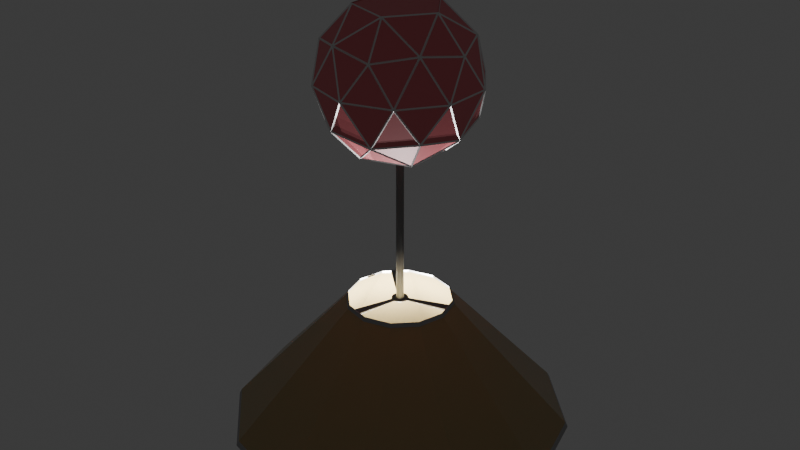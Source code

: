 # Source: lampv3.blend  (saved by Blender 4.0.36; exported with 4.5.12 LTS)
import bpy
from mathutils import Matrix  # noqa: F401  (used for matrix-valued properties, if any)

bpy.ops.wm.read_factory_settings(use_empty=True)
scene = bpy.context.scene
scene.name = 'Scene'

# ---- collections
col_collection = bpy.data.collections.new('Collection'); scene.collection.children.link(col_collection)

# ---- materials (node trees are filled in below, after node groups)
mat_material_004 = bpy.data.materials.new('Material.004')
mat_material_004.use_transparent_shadow = False
mat_material_005 = bpy.data.materials.new('Material.005')
mat_material_005.use_transparent_shadow = False
mat_material_003 = bpy.data.materials.new('Material.003')
mat_material_003.use_transparent_shadow = False
mat_material_001 = bpy.data.materials.new('Material.001')
mat_material_001.use_transparent_shadow = False
mat_material_002 = bpy.data.materials.new('Material.002')
mat_material_002.use_transparent_shadow = False

# ---- material node trees
mat_material_004.use_nodes = True; mat_material_004.node_tree.nodes.clear()
_N = mat_material_004.node_tree.nodes; _L = mat_material_004.node_tree.links
n0 = _N.new('ShaderNodeBsdfPrincipled'); n0.name = 'Principled BSDF'; n0.location = (10, 300)
n0.inputs[0].default_value = (0.8005, 0.1897, 0.2162, 1.0)
n0.inputs[3].default_value = 1.45
n1 = _N.new('ShaderNodeOutputMaterial'); n1.name = 'Material Output'; n1.location = (300, 300)
_L.new(n0.outputs[0], n1.inputs[0])
n1.is_active_output = True
mat_material_005.use_nodes = True; mat_material_005.node_tree.nodes.clear()
_N = mat_material_005.node_tree.nodes; _L = mat_material_005.node_tree.links
n0 = _N.new('ShaderNodeBsdfPrincipled'); n0.name = 'Principled BSDF'; n0.location = (10, 300)
n0.inputs[1].default_value = 1.0
n0.inputs[3].default_value = 1.45
n1 = _N.new('ShaderNodeOutputMaterial'); n1.name = 'Material Output'; n1.location = (300, 300)
_L.new(n0.outputs[0], n1.inputs[0])
n1.is_active_output = True
mat_material_003.use_nodes = True; mat_material_003.node_tree.nodes.clear()
_N = mat_material_003.node_tree.nodes; _L = mat_material_003.node_tree.links
n0 = _N.new('ShaderNodeBsdfPrincipled'); n0.name = 'Principled BSDF'; n0.location = (10, 300)
n0.inputs[0].default_value = (0.2423, 0.2462, 0.2384, 1.0)
n0.inputs[1].default_value = 1.0
n0.inputs[3].default_value = 1.45
n1 = _N.new('ShaderNodeOutputMaterial'); n1.name = 'Material Output'; n1.location = (300, 300)
_L.new(n0.outputs[0], n1.inputs[0])
n1.is_active_output = True
mat_material_001.use_nodes = True; mat_material_001.node_tree.nodes.clear()
_N = mat_material_001.node_tree.nodes; _L = mat_material_001.node_tree.links
n0 = _N.new('ShaderNodeBsdfPrincipled'); n0.name = 'Principled BSDF'; n0.location = (10, 300)
n0.inputs[0].default_value = (0.3919, 0.3047, 0.1438, 1.0)
n0.inputs[2].default_value = 0.2368
n0.inputs[3].default_value = 1.45
n1 = _N.new('ShaderNodeOutputMaterial'); n1.name = 'Material Output'; n1.location = (300, 300)
_L.new(n0.outputs[0], n1.inputs[0])
n1.is_active_output = True
mat_material_002.use_nodes = True; mat_material_002.node_tree.nodes.clear()
_N = mat_material_002.node_tree.nodes; _L = mat_material_002.node_tree.links
n0 = _N.new('ShaderNodeBsdfPrincipled'); n0.name = 'Principled BSDF'; n0.location = (10, 300)
n0.inputs[0].default_value = (0.4147, 0.4147, 0.4147, 1.0)
n0.inputs[1].default_value = 1.0
n0.inputs[3].default_value = 1.45
n1 = _N.new('ShaderNodeOutputMaterial'); n1.name = 'Material Output'; n1.location = (300, 300)
_L.new(n0.outputs[0], n1.inputs[0])
n1.is_active_output = True

# ---- world
world_world = bpy.data.worlds.new('World'); scene.world = world_world
world_world.use_nodes = True; world_world.node_tree.nodes.clear()
_N = world_world.node_tree.nodes; _L = world_world.node_tree.links
n0 = _N.new('ShaderNodeOutputWorld'); n0.name = 'World Output'; n0.location = (300, 300)
n1 = _N.new('ShaderNodeBackground'); n1.name = 'Background'; n1.location = (10, 300)
n1.inputs[0].default_value = (0.05088, 0.05088, 0.05088, 1.0)
_L.new(n1.outputs[0], n0.inputs[0])
n0.is_active_output = True
world_world.color = (0.05088, 0.05088, 0.05088)
world_world.use_sun_shadow = False
world_world.sun_shadow_jitter_overblur = 0.0

# ---- lights
light_point = bpy.data.lights.new('Point', 'POINT')
light_point.transmission_factor = 0.0
light_point.use_soft_falloff = False
light_point.shadow_maximum_resolution = 0.006
light_point.use_absolute_resolution = True
light_point_001 = bpy.data.lights.new('Point.001', 'POINT')
light_point_001.transmission_factor = 0.0
light_point_001.use_soft_falloff = False
light_point_001.shadow_maximum_resolution = 0.006
light_point_001.use_absolute_resolution = True
light_point_002 = bpy.data.lights.new('Point.002', 'POINT')
light_point_002.transmission_factor = 0.0
light_point_002.use_soft_falloff = False
light_point_002.shadow_maximum_resolution = 0.006
light_point_002.use_absolute_resolution = True

# ---- meshes
me_icosphere = bpy.data.meshes.new('Icosphere')
me_icosphere.from_pydata([(0.0, 0.0, -0.1701), (0.1447, -0.1051, -0.08944), (-0.05528, -0.1701, -0.08944), (-0.1789, 0.0, -0.08944), (-0.05528, 0.1701, -0.08944), (0.1447, 0.1051, -0.08944), (0.05528, -0.1701, 0.08944), (-0.1447, -0.1051, 0.08944), (-0.1447, 0.1051, 0.08944), (0.05528, 0.1701, 0.08944), (0.1789, 0.0, 0.08944), (0.0, 0.0, 0.1701), (-0.03249, -0.1, -0.1701), (0.08506, -0.0618, -0.1701), (0.05257, -0.1618, -0.1051), (0.1701, 0.0, -0.1051), (0.08506, 0.0618, -0.1701), (-0.1051, 0.0, -0.1701), (-0.1376, -0.1, -0.1051), (-0.03249, 0.1, -0.1701), (-0.1376, 0.1, -0.1051), (0.05257, 0.1618, -0.1051), (0.1902, -0.0618, 0.0), (0.1902, 0.0618, 0.0), (0.0, -0.2, 0.0), (0.1176, -0.1618, 0.0), (-0.1902, -0.0618, 0.0), (-0.1176, -0.1618, 0.0), (-0.1176, 0.1618, 0.0), (-0.1902, 0.0618, 0.0), (0.1176, 0.1618, 0.0), (0.0, 0.2, 0.0), (0.1376, -0.1, 0.1051), (-0.05257, -0.1618, 0.1051), (-0.1701, 0.0, 0.1051), (-0.05257, 0.1618, 0.1051), (0.1376, 0.1, 0.1051), (0.03249, -0.1, 0.1701), (0.1051, 0.0, 0.1701), (-0.08506, -0.0618, 0.1701), (-0.08506, 0.0618, 0.1701), (0.03249, 0.1, 0.1701)], [], [(0, 13, 12), (1, 13, 15), (0, 12, 17), (0, 17, 19), (0, 19, 16), (1, 15, 22), (2, 14, 24), (3, 18, 26), (4, 20, 28), (5, 21, 30), (1, 22, 25), (2, 24, 27), (3, 26, 29), (4, 28, 31), (5, 30, 23), (6, 32, 37), (7, 33, 39), (8, 34, 40), (9, 35, 41), (10, 36, 38), (38, 41, 11), (38, 36, 41), (36, 9, 41), (41, 40, 11), (41, 35, 40), (35, 8, 40), (40, 39, 11), (40, 34, 39), (34, 7, 39), (39, 37, 11), (39, 33, 37), (33, 6, 37), (37, 38, 11), (37, 32, 38), (32, 10, 38), (23, 36, 10), (23, 30, 36), (30, 9, 36), (31, 35, 9), (31, 28, 35), (28, 8, 35), (29, 34, 8), (29, 26, 34), (26, 7, 34), (27, 33, 7), (27, 24, 33), (24, 6, 33), (25, 32, 6), (25, 22, 32), (22, 10, 32), (30, 31, 9), (30, 21, 31), (21, 4, 31), (28, 29, 8), (28, 20, 29), (20, 3, 29), (26, 27, 7), (26, 18, 27), (18, 2, 27), (24, 25, 6), (24, 14, 25), (14, 1, 25), (22, 23, 10), (22, 15, 23), (15, 5, 23), (16, 21, 5), (16, 19, 21), (19, 4, 21), (19, 20, 4), (19, 17, 20), (17, 3, 20), (17, 18, 3), (17, 12, 18), (12, 2, 18), (15, 16, 5), (15, 13, 16), (13, 0, 16), (12, 14, 2), (12, 13, 14), (13, 1, 14)])
_uv = me_icosphere.uv_layers.new(name='UVMap')
_uv.uv.foreach_set('vector', [0.1818, 0.0, 0.2273, 0.07873, 0.1364, 0.07873, 0.2727, 0.1575, 0.3182, 0.07873, 0.3636, 0.1575, 0.9091, 0.0, 0.9545, 0.07873, 0.8636, 0.07873, 0.7273, 0.0, 0.7727, 0.07873, 0.6818, 0.07873, 0.5455, 0.0, 0.5909, 0.07873, 0.5, 0.07873, 0.2727, 0.1575, 0.3636, 0.1575, 0.3182, 0.2362, 0.09091, 0.1575, 0.1818, 0.1575, 0.1364, 0.2362, 0.8182, 0.1575, 0.9091, 0.1575, 0.8636, 0.2362, 0.6364, 0.1575, 0.7273, 0.1575, 0.6818, 0.2362, 0.4545, 0.1575, 0.5455, 0.1575, 0.5, 0.2362, 0.2727, 0.1575, 0.3182, 0.2362, 0.2273, 0.2362, 0.09091, 0.1575, 0.1364, 0.2362, 0.04546, 0.2362, 0.8182, 0.1575, 0.8636, 0.2362, 0.7727, 0.2362, 0.6364, 0.1575, 0.6818, 0.2362, 0.5909, 0.2362, 0.4545, 0.1575, 0.5, 0.2362, 0.4091, 0.2362, 0.1818, 0.3149, 0.2727, 0.3149, 0.2273, 0.3937, 0.0, 0.3149, 0.09091, 0.3149, 0.04546, 0.3937, 0.7273, 0.3149, 0.8182, 0.3149, 0.7727, 0.3937, 0.5455, 0.3149, 0.6364, 0.3149, 0.5909, 0.3937, 0.3636, 0.3149, 0.4545, 0.3149, 0.4091, 0.3937, 0.4091, 0.3937, 0.5, 0.3937, 0.4545, 0.4724, 0.4091, 0.3937, 0.4545, 0.3149, 0.5, 0.3937, 0.4545, 0.3149, 0.5455, 0.3149, 0.5, 0.3937, 0.5909, 0.3937, 0.6818, 0.3937, 0.6364, 0.4724, 0.5909, 0.3937, 0.6364, 0.3149, 0.6818, 0.3937, 0.6364, 0.3149, 0.7273, 0.3149, 0.6818, 0.3937, 0.7727, 0.3937, 0.8636, 0.3937, 0.8182, 0.4724, 0.7727, 0.3937, 0.8182, 0.3149, 0.8636, 0.3937, 0.8182, 0.3149, 0.9091, 0.3149, 0.8636, 0.3937, 0.04546, 0.3937, 0.1364, 0.3937, 0.09091, 0.4724, 0.04546, 0.3937, 0.09091, 0.3149, 0.1364, 0.3937, 0.09091, 0.3149, 0.1818, 0.3149, 0.1364, 0.3937, 0.2273, 0.3937, 0.3182, 0.3937, 0.2727, 0.4724, 0.2273, 0.3937, 0.2727, 0.3149, 0.3182, 0.3937, 0.2727, 0.3149, 0.3636, 0.3149, 0.3182, 0.3937, 0.4091, 0.2362, 0.4545, 0.3149, 0.3636, 0.3149, 0.4091, 0.2362, 0.5, 0.2362, 0.4545, 0.3149, 0.5, 0.2362, 0.5455, 0.3149, 0.4545, 0.3149, 0.5909, 0.2362, 0.6364, 0.3149, 0.5455, 0.3149, 0.5909, 0.2362, 0.6818, 0.2362, 0.6364, 0.3149, 0.6818, 0.2362, 0.7273, 0.3149, 0.6364, 0.3149, 0.7727, 0.2362, 0.8182, 0.3149, 0.7273, 0.3149, 0.7727, 0.2362, 0.8636, 0.2362, 0.8182, 0.3149, 0.8636, 0.2362, 0.9091, 0.3149, 0.8182, 0.3149, 0.04546, 0.2362, 0.09091, 0.3149, 0.0, 0.3149, 0.04546, 0.2362, 0.1364, 0.2362, 0.09091, 0.3149, 0.1364, 0.2362, 0.1818, 0.3149, 0.09091, 0.3149, 0.2273, 0.2362, 0.2727, 0.3149, 0.1818, 0.3149, 0.2273, 0.2362, 0.3182, 0.2362, 0.2727, 0.3149, 0.3182, 0.2362, 0.3636, 0.3149, 0.2727, 0.3149, 0.5, 0.2362, 0.5909, 0.2362, 0.5455, 0.3149, 0.5, 0.2362, 0.5455, 0.1575, 0.5909, 0.2362, 0.5455, 0.1575, 0.6364, 0.1575, 0.5909, 0.2362, 0.6818, 0.2362, 0.7727, 0.2362, 0.7273, 0.3149, 0.6818, 0.2362, 0.7273, 0.1575, 0.7727, 0.2362, 0.7273, 0.1575, 0.8182, 0.1575, 0.7727, 0.2362, 0.8636, 0.2362, 0.9545, 0.2362, 0.9091, 0.3149, 0.8636, 0.2362, 0.9091, 0.1575, 0.9545, 0.2362, 0.9091, 0.1575, 1.0, 0.1575, 0.9545, 0.2362, 0.1364, 0.2362, 0.2273, 0.2362, 0.1818, 0.3149, 0.1364, 0.2362, 0.1818, 0.1575, 0.2273, 0.2362, 0.1818, 0.1575, 0.2727, 0.1575, 0.2273, 0.2362, 0.3182, 0.2362, 0.4091, 0.2362, 0.3636, 0.3149, 0.3182, 0.2362, 0.3636, 0.1575, 0.4091, 0.2362, 0.3636, 0.1575, 0.4545, 0.1575, 0.4091, 0.2362, 0.5, 0.07873, 0.5455, 0.1575, 0.4545, 0.1575, 0.5, 0.07873, 0.5909, 0.07873, 0.5455, 0.1575, 0.5909, 0.07873, 0.6364, 0.1575, 0.5455, 0.1575, 0.6818, 0.07873, 0.7273, 0.1575, 0.6364, 0.1575, 0.6818, 0.07873, 0.7727, 0.07873, 0.7273, 0.1575, 0.7727, 0.07873, 0.8182, 0.1575, 0.7273, 0.1575, 0.8636, 0.07873, 0.9091, 0.1575, 0.8182, 0.1575, 0.8636, 0.07873, 0.9545, 0.07873, 0.9091, 0.1575, 0.9545, 0.07873, 1.0, 0.1575, 0.9091, 0.1575, 0.3636, 0.1575, 0.4091, 0.07873, 0.4545, 0.1575, 0.3636, 0.1575, 0.3182, 0.07873, 0.4091, 0.07873, 0.3182, 0.07873, 0.3636, 0.0, 0.4091, 0.07873, 0.1364, 0.07873, 0.1818, 0.1575, 0.09091, 0.1575, 0.1364, 0.07873, 0.2273, 0.07873, 0.1818, 0.1575, 0.2273, 0.07873, 0.2727, 0.1575, 0.1818, 0.1575])
me_icosphere.materials.append(mat_material_004)
me_icosphere.update()
me_icosphere_001 = bpy.data.meshes.new('Icosphere.001')
me_icosphere_001.from_pydata([(0.1447, -0.1051, -0.08944), (-0.05528, -0.1701, -0.08944), (-0.1789, 0.0, -0.08944), (-0.05528, 0.1701, -0.08944), (0.1447, 0.1051, -0.08944), (0.05528, -0.1701, 0.08944), (-0.1447, -0.1051, 0.08944), (-0.1447, 0.1051, 0.08944), (0.05528, 0.1701, 0.08944), (0.1789, 0.0, 0.08944), (-0.03249, -0.1, -0.1701), (0.08506, -0.0618, -0.1701), (0.05257, -0.1618, -0.1051), (0.1701, 0.0, -0.1051), (0.08506, 0.0618, -0.1701), (-0.1051, 0.0, -0.1701), (-0.1376, -0.1, -0.1051), (-0.03249, 0.1, -0.1701), (-0.1376, 0.1, -0.1051), (0.05257, 0.1618, -0.1051), (0.1902, -0.0618, 0.0), (0.1902, 0.0618, 0.0), (0.0, -0.2, 0.0), (0.1176, -0.1618, 0.0), (-0.1902, -0.0618, 0.0), (-0.1176, -0.1618, 0.0), (-0.1176, 0.1618, 0.0), (-0.1902, 0.0618, 0.0), (0.1176, 0.1618, 0.0), (0.0, 0.2, 0.0), (0.1376, -0.1, 0.1051), (-0.05257, -0.1618, 0.1051), (-0.1701, 0.0, 0.1051), (-0.05257, 0.1618, 0.1051), (0.1376, 0.1, 0.1051), (0.03249, -0.1, 0.1701), (0.1051, 0.0, 0.1701), (-0.08506, -0.0618, 0.1701), (-0.08506, 0.0618, 0.1701), (0.03249, 0.1, 0.1701)], [], [(0, 11, 13), (0, 13, 20), (1, 12, 22), (2, 16, 24), (3, 18, 26), (4, 19, 28), (0, 20, 23), (1, 22, 25), (2, 24, 27), (3, 26, 29), (4, 28, 21), (5, 30, 35), (6, 31, 37), (7, 32, 38), (8, 33, 39), (9, 34, 36), (36, 34, 39), (34, 8, 39), (39, 33, 38), (33, 7, 38), (38, 32, 37), (32, 6, 37), (37, 31, 35), (31, 5, 35), (35, 30, 36), (30, 9, 36), (21, 34, 9), (21, 28, 34), (28, 8, 34), (29, 33, 8), (29, 26, 33), (26, 7, 33), (27, 32, 7), (27, 24, 32), (24, 6, 32), (25, 31, 6), (25, 22, 31), (22, 5, 31), (23, 30, 5), (23, 20, 30), (20, 9, 30), (28, 29, 8), (28, 19, 29), (19, 3, 29), (26, 27, 7), (26, 18, 27), (18, 2, 27), (24, 25, 6), (24, 16, 25), (16, 1, 25), (22, 23, 5), (22, 12, 23), (12, 0, 23), (20, 21, 9), (20, 13, 21), (13, 4, 21), (14, 19, 4), (14, 17, 19), (17, 3, 19), (17, 18, 3), (17, 15, 18), (15, 2, 18), (15, 16, 2), (15, 10, 16), (10, 1, 16), (13, 14, 4), (13, 11, 14), (10, 12, 1), (10, 11, 12), (11, 0, 12)])
_uv = me_icosphere_001.uv_layers.new(name='UVMap')
_uv.uv.foreach_set('vector', [0.2727, 0.1575, 0.3182, 0.07873, 0.3636, 0.1575, 0.2727, 0.1575, 0.3636, 0.1575, 0.3182, 0.2362, 0.09091, 0.1575, 0.1818, 0.1575, 0.1364, 0.2362, 0.8182, 0.1575, 0.9091, 0.1575, 0.8636, 0.2362, 0.6364, 0.1575, 0.7273, 0.1575, 0.6818, 0.2362, 0.4545, 0.1575, 0.5455, 0.1575, 0.5, 0.2362, 0.2727, 0.1575, 0.3182, 0.2362, 0.2273, 0.2362, 0.09091, 0.1575, 0.1364, 0.2362, 0.04546, 0.2362, 0.8182, 0.1575, 0.8636, 0.2362, 0.7727, 0.2362, 0.6364, 0.1575, 0.6818, 0.2362, 0.5909, 0.2362, 0.4545, 0.1575, 0.5, 0.2362, 0.4091, 0.2362, 0.1818, 0.3149, 0.2727, 0.3149, 0.2273, 0.3937, 0.0, 0.3149, 0.09091, 0.3149, 0.04546, 0.3937, 0.7273, 0.3149, 0.8182, 0.3149, 0.7727, 0.3937, 0.5455, 0.3149, 0.6364, 0.3149, 0.5909, 0.3937, 0.3636, 0.3149, 0.4545, 0.3149, 0.4091, 0.3937, 0.4091, 0.3937, 0.4545, 0.3149, 0.5, 0.3937, 0.4545, 0.3149, 0.5455, 0.3149, 0.5, 0.3937, 0.5909, 0.3937, 0.6364, 0.3149, 0.6818, 0.3937, 0.6364, 0.3149, 0.7273, 0.3149, 0.6818, 0.3937, 0.7727, 0.3937, 0.8182, 0.3149, 0.8636, 0.3937, 0.8182, 0.3149, 0.9091, 0.3149, 0.8636, 0.3937, 0.04546, 0.3937, 0.09091, 0.3149, 0.1364, 0.3937, 0.09091, 0.3149, 0.1818, 0.3149, 0.1364, 0.3937, 0.2273, 0.3937, 0.2727, 0.3149, 0.3182, 0.3937, 0.2727, 0.3149, 0.3636, 0.3149, 0.3182, 0.3937, 0.4091, 0.2362, 0.4545, 0.3149, 0.3636, 0.3149, 0.4091, 0.2362, 0.5, 0.2362, 0.4545, 0.3149, 0.5, 0.2362, 0.5455, 0.3149, 0.4545, 0.3149, 0.5909, 0.2362, 0.6364, 0.3149, 0.5455, 0.3149, 0.5909, 0.2362, 0.6818, 0.2362, 0.6364, 0.3149, 0.6818, 0.2362, 0.7273, 0.3149, 0.6364, 0.3149, 0.7727, 0.2362, 0.8182, 0.3149, 0.7273, 0.3149, 0.7727, 0.2362, 0.8636, 0.2362, 0.8182, 0.3149, 0.8636, 0.2362, 0.9091, 0.3149, 0.8182, 0.3149, 0.04546, 0.2362, 0.09091, 0.3149, 0.0, 0.3149, 0.04546, 0.2362, 0.1364, 0.2362, 0.09091, 0.3149, 0.1364, 0.2362, 0.1818, 0.3149, 0.09091, 0.3149, 0.2273, 0.2362, 0.2727, 0.3149, 0.1818, 0.3149, 0.2273, 0.2362, 0.3182, 0.2362, 0.2727, 0.3149, 0.3182, 0.2362, 0.3636, 0.3149, 0.2727, 0.3149, 0.5, 0.2362, 0.5909, 0.2362, 0.5455, 0.3149, 0.5, 0.2362, 0.5455, 0.1575, 0.5909, 0.2362, 0.5455, 0.1575, 0.6364, 0.1575, 0.5909, 0.2362, 0.6818, 0.2362, 0.7727, 0.2362, 0.7273, 0.3149, 0.6818, 0.2362, 0.7273, 0.1575, 0.7727, 0.2362, 0.7273, 0.1575, 0.8182, 0.1575, 0.7727, 0.2362, 0.8636, 0.2362, 0.9545, 0.2362, 0.9091, 0.3149, 0.8636, 0.2362, 0.9091, 0.1575, 0.9545, 0.2362, 0.9091, 0.1575, 1.0, 0.1575, 0.9545, 0.2362, 0.1364, 0.2362, 0.2273, 0.2362, 0.1818, 0.3149, 0.1364, 0.2362, 0.1818, 0.1575, 0.2273, 0.2362, 0.1818, 0.1575, 0.2727, 0.1575, 0.2273, 0.2362, 0.3182, 0.2362, 0.4091, 0.2362, 0.3636, 0.3149, 0.3182, 0.2362, 0.3636, 0.1575, 0.4091, 0.2362, 0.3636, 0.1575, 0.4545, 0.1575, 0.4091, 0.2362, 0.5, 0.07873, 0.5455, 0.1575, 0.4545, 0.1575, 0.5, 0.07873, 0.5909, 0.07873, 0.5455, 0.1575, 0.5909, 0.07873, 0.6364, 0.1575, 0.5455, 0.1575, 0.6818, 0.07873, 0.7273, 0.1575, 0.6364, 0.1575, 0.6818, 0.07873, 0.7727, 0.07873, 0.7273, 0.1575, 0.7727, 0.07873, 0.8182, 0.1575, 0.7273, 0.1575, 0.8636, 0.07873, 0.9091, 0.1575, 0.8182, 0.1575, 0.8636, 0.07873, 0.9545, 0.07873, 0.9091, 0.1575, 0.9545, 0.07873, 1.0, 0.1575, 0.9091, 0.1575, 0.3636, 0.1575, 0.4091, 0.07873, 0.4545, 0.1575, 0.3636, 0.1575, 0.3182, 0.07873, 0.4091, 0.07873, 0.1364, 0.07873, 0.1818, 0.1575, 0.09091, 0.1575, 0.1364, 0.07873, 0.2273, 0.07873, 0.1818, 0.1575, 0.2273, 0.07873, 0.2727, 0.1575, 0.1818, 0.1575])
me_icosphere_001.materials.append(mat_material_005)
me_icosphere_001.update()
me_cylinder = bpy.data.meshes.new('Cylinder')
me_cylinder.from_pydata([(0.0, 0.01, -0.2), (0.0, 0.008412, 0.2426), (0.005, 0.00866, -0.2), (0.004206, 0.007285, 0.2426), (0.00866, 0.005, -0.2), (0.007285, 0.004206, 0.2426), (0.01, 0.0, -0.2), (0.008412, 0.0, 0.2426), (0.00866, -0.005, -0.2), (0.007285, -0.004206, 0.2426), (0.005, -0.00866, -0.2), (0.004206, -0.007285, 0.2426), (0.0, -0.01, -0.2), (0.0, -0.008412, 0.2426), (-0.005, -0.00866, -0.2), (-0.004206, -0.007285, 0.2426), (-0.00866, -0.005, -0.2), (-0.007285, -0.004206, 0.2426), (-0.01, 0.0, -0.2), (-0.008412, 0.0, 0.2426), (-0.00866, 0.005, -0.2), (-0.007285, 0.004206, 0.2426), (-0.005, 0.00866, -0.2), (-0.004206, 0.007285, 0.2426), (0.0, 0.01, -0.1444), (0.005, 0.00866, -0.1444), (0.00866, 0.005, -0.1444), (0.01, 0.0, -0.1444), (0.00866, -0.005, -0.1444), (0.005, -0.00866, -0.1444), (0.0, -0.01, -0.1444), (-0.005, -0.00866, -0.1444), (-0.00866, -0.005, -0.1444), (-0.01, 0.0, -0.1444), (-0.00866, 0.005, -0.1444), (-0.005, 0.00866, -0.1444), (-0.006122, 0.0106, -0.1444), (-0.0106, 0.006122, -0.1444), (-0.01224, -5.144e-11, -0.1444), (-0.0106, -0.006122, -0.1444), (-0.006122, -0.0106, -0.1444), (-2.679e-11, -0.01224, -0.1444), (0.006122, -0.0106, -0.1444), (0.0106, -0.006122, -0.1444), (0.01224, -5.144e-11, -0.1444), (-2.679e-11, 0.01224, -0.1444), (0.0106, 0.006122, -0.1444), (0.006122, 0.0106, -0.1444), (0.0, 0.01, 0.2393), (0.005, 0.00866, 0.2393), (0.00866, 0.005, 0.2393), (0.01, 0.0, 0.2393), (0.00866, -0.005, 0.2393), (0.005, -0.00866, 0.2393), (0.0, -0.01, 0.2393), (-0.005, -0.00866, 0.2393), (-0.00866, -0.005, 0.2393), (-0.01, 0.0, 0.2393), (-0.00866, 0.005, 0.2393), (-0.005, 0.00866, 0.2393), (0.005, 0.00866, -0.1411), (0.00866, 0.005, -0.1411), (0.01, 0.0, -0.1411), (0.00866, -0.005, -0.1411), (0.005, -0.00866, -0.1411), (0.0, -0.01, -0.1411), (-0.005, -0.00866, -0.1411), (-0.00866, -0.005, -0.1411), (-0.01, 0.0, -0.1411), (-0.00866, 0.005, -0.1411), (-0.005, 0.00866, -0.1411), (0.0, 0.01, -0.1411), (0.01289, 0.02233, -0.1469), (0.0116, 0.0201, -0.1444), (0.01252, 0.02168, -0.1452), (0.02233, 0.01289, -0.1469), (0.0201, 0.0116, -0.1444), (0.02168, 0.01252, -0.1452), (0.02579, -1.838e-10, -0.1469), (0.02321, -1.538e-10, -0.1444), (0.02503, -1.746e-10, -0.1452), (0.02233, -0.01289, -0.1469), (0.0201, -0.0116, -0.1444), (0.02168, -0.01252, -0.1452), (0.01289, -0.02233, -0.1469), (0.0116, -0.0201, -0.1444), (0.01252, -0.02168, -0.1452), (-6.127e-11, -0.02579, -0.1469), (-5.126e-11, -0.02321, -0.1444), (-5.821e-11, -0.02503, -0.1452), (-0.01289, -0.02233, -0.1469), (-0.0116, -0.0201, -0.1444), (-0.01252, -0.02168, -0.1452), (-0.02233, -0.01289, -0.1469), (-0.0201, -0.0116, -0.1444), (-0.02168, -0.01252, -0.1452), (-0.02579, -1.838e-10, -0.1469), (-0.02321, -1.538e-10, -0.1444), (-0.02503, -1.746e-10, -0.1452), (-0.02233, 0.01289, -0.1469), (-0.0201, 0.0116, -0.1444), (-0.02168, 0.01252, -0.1452), (-0.01289, 0.02233, -0.1469), (-0.0116, 0.0201, -0.1444), (-0.01252, 0.02168, -0.1452), (-5.126e-11, 0.02321, -0.1444), (-6.127e-11, 0.02579, -0.1469), (-5.821e-11, 0.02503, -0.1452), (-5.215e-11, 0.02344, -0.2), (-6.127e-11, 0.02579, -0.1977), (-5.457e-11, 0.02461, -0.1997), (-5.821e-11, 0.02547, -0.1989), (0.01289, 0.02233, -0.1977), (0.01172, 0.0203, -0.2), (0.01274, 0.02206, -0.1989), (0.01231, 0.02132, -0.1997), (0.02233, 0.01289, -0.1977), (0.0203, 0.01172, -0.2), (0.02206, 0.01274, -0.1989), (0.02132, 0.01231, -0.1997), (0.02579, -1.838e-10, -0.1977), (0.02344, -1.564e-10, -0.2), (0.02547, -1.783e-10, -0.1989), (0.02461, -1.71e-10, -0.1997), (0.02233, -0.01289, -0.1977), (0.0203, -0.01172, -0.2), (0.02206, -0.01274, -0.1989), (0.02132, -0.01231, -0.1997), (0.01289, -0.02233, -0.1977), (0.01172, -0.0203, -0.2), (0.01274, -0.02206, -0.1989), (0.01231, -0.02132, -0.1997), (-6.127e-11, -0.02579, -0.1977), (-5.215e-11, -0.02344, -0.2), (-5.821e-11, -0.02547, -0.1989), (-5.457e-11, -0.02461, -0.1997), (-0.01289, -0.02233, -0.1977), (-0.01172, -0.0203, -0.2), (-0.01274, -0.02206, -0.1989), (-0.01231, -0.02132, -0.1997), (-0.02233, -0.01289, -0.1977), (-0.0203, -0.01172, -0.2), (-0.02206, -0.01274, -0.1989), (-0.02132, -0.01231, -0.1997), (-0.02579, -1.838e-10, -0.1977), (-0.02344, -1.564e-10, -0.2), (-0.02547, -1.783e-10, -0.1989), (-0.02461, -1.71e-10, -0.1997), (-0.02233, 0.01289, -0.1977), (-0.0203, 0.01172, -0.2), (-0.02206, 0.01274, -0.1989), (-0.02132, 0.01231, -0.1997), (-0.01289, 0.02233, -0.1977), (-0.01172, 0.0203, -0.2), (-0.01274, 0.02206, -0.1989), (-0.01231, 0.02132, -0.1997), (0.005, 0.00866, 0.2426), (0.0, 0.01, 0.2426), (0.00866, 0.005, 0.2426), (0.01, 0.0, 0.2426), (0.00866, -0.005, 0.2426), (0.005, -0.00866, 0.2426), (0.0, -0.01, 0.2426), (-0.005, -0.00866, 0.2426), (-0.00866, -0.005, 0.2426), (-0.01, 0.0, 0.2426), (-0.00866, 0.005, 0.2426), (-0.005, 0.00866, 0.2426), (-0.01002, 0.005787, 0.2393), (-0.01157, -6.111e-12, 0.2393), (-0.01002, -0.005787, 0.2393), (-0.005787, -0.01002, 0.2393), (-6.111e-12, -0.01157, 0.2393), (0.005787, -0.01002, 0.2393), (0.01002, -0.005787, 0.2393), (0.01157, -6.111e-12, 0.2393), (0.01002, 0.005787, 0.2393), (0.005787, 0.01002, 0.2393), (-0.005787, 0.01002, 0.2393), (-6.111e-12, 0.01157, 0.2393), (-0.005, 0.00866, 0.2385), (-0.00866, 0.005, 0.2385), (-0.01, 0.0, 0.2385), (-0.00866, -0.005, 0.2385), (-0.005, -0.00866, 0.2385), (0.0, -0.01, 0.2385), (0.005, -0.00866, 0.2385), (0.00866, -0.005, 0.2385), (0.01, 0.0, 0.2385), (0.00866, 0.005, 0.2385), (0.005, 0.00866, 0.2385), (0.0, 0.01, 0.2385), (0.01053, 0.01824, 0.2426), (0.01091, 0.01889, 0.2419), (0.01071, 0.01856, 0.2425), (0.01085, 0.0188, 0.2422), (-4.585e-11, 0.02181, 0.2419), (-4.291e-11, 0.02106, 0.2426), (6.366e-11, 0.0217, 0.2422), (6.912e-11, 0.02143, 0.2425), (-4.585e-11, 0.02181, 0.24), (-4.291e-11, 0.02106, 0.2393), (-1.364e-10, 0.0217, 0.2397), (-1.382e-10, 0.02143, 0.2394), (0.01824, 0.01053, 0.2426), (0.01889, 0.01091, 0.2419), (0.01856, 0.01071, 0.2425), (0.0188, 0.01085, 0.2422), (0.02106, -4.291e-11, 0.2426), (0.02181, -4.585e-11, 0.2419), (0.02143, -1.419e-10, 0.2425), (0.0217, -1.382e-10, 0.2422), (0.01824, -0.01053, 0.2426), (0.01889, -0.01091, 0.2419), (0.01856, -0.01071, 0.2425), (0.0188, -0.01085, 0.2422), (0.01053, -0.01824, 0.2426), (0.01091, -0.01889, 0.2419), (0.01071, -0.01856, 0.2425), (0.01085, -0.0188, 0.2422), (-4.291e-11, -0.02106, 0.2426), (-4.585e-11, -0.02181, 0.2419), (-1.419e-10, -0.02143, 0.2425), (-1.382e-10, -0.0217, 0.2422), (-0.01053, -0.01824, 0.2426), (-0.01091, -0.01889, 0.2419), (-0.01071, -0.01856, 0.2425), (-0.01085, -0.0188, 0.2422), (-0.01824, -0.01053, 0.2426), (-0.01889, -0.01091, 0.2419), (-0.01856, -0.01071, 0.2425), (-0.0188, -0.01085, 0.2422), (-0.02106, -4.291e-11, 0.2426), (-0.02181, -4.585e-11, 0.2419), (-0.02143, 6.912e-11, 0.2425), (-0.0217, 6.366e-11, 0.2422), (-0.01824, 0.01053, 0.2426), (-0.01889, 0.01091, 0.2419), (-0.01856, 0.01071, 0.2425), (-0.0188, 0.01085, 0.2422), (-0.01053, 0.01824, 0.2426), (-0.01091, 0.01889, 0.2419), (-0.01071, 0.01856, 0.2425), (-0.01085, 0.0188, 0.2422), (0.01053, 0.01824, 0.2393), (0.01091, 0.01889, 0.24), (0.01071, 0.01856, 0.2394), (0.01085, 0.0188, 0.2397), (0.01824, 0.01053, 0.2393), (0.01889, 0.01091, 0.24), (0.01856, 0.01071, 0.2394), (0.0188, 0.01085, 0.2397), (0.02106, -4.291e-11, 0.2393), (0.02181, -4.585e-11, 0.24), (0.02143, 6.548e-11, 0.2394), (0.0217, 6.185e-11, 0.2397), (0.01824, -0.01053, 0.2393), (0.01889, -0.01091, 0.24), (0.01856, -0.01071, 0.2394), (0.0188, -0.01085, 0.2397), (0.01053, -0.01824, 0.2393), (0.01091, -0.01889, 0.24), (0.01071, -0.01856, 0.2394), (0.01085, -0.0188, 0.2397), (-4.291e-11, -0.02106, 0.2393), (-4.585e-11, -0.02181, 0.24), (6.548e-11, -0.02143, 0.2394), (6.185e-11, -0.0217, 0.2397), (-0.01053, -0.01824, 0.2393), (-0.01091, -0.01889, 0.24), (-0.01071, -0.01856, 0.2394), (-0.01085, -0.0188, 0.2397), (-0.01824, -0.01053, 0.2393), (-0.01889, -0.01091, 0.24), (-0.01856, -0.01071, 0.2394), (-0.0188, -0.01085, 0.2397), (-0.02106, -4.291e-11, 0.2393), (-0.02181, -4.585e-11, 0.24), (-0.02143, -1.382e-10, 0.2394), (-0.0217, -1.364e-10, 0.2397), (-0.01824, 0.01053, 0.2393), (-0.01889, 0.01091, 0.24), (-0.01856, 0.01071, 0.2394), (-0.0188, 0.01085, 0.2397), (-0.01053, 0.01824, 0.2393), (-0.01091, 0.01889, 0.24), (-0.01071, 0.01856, 0.2394), (-0.01085, 0.0188, 0.2397), (0.09727, 0.08132, 0.2409), (0.08132, 0.09727, 0.2409), (0.02179, -0.1249, 0.2409), (0.04358, -0.1191, 0.2409), (-0.1191, 0.04358, 0.2409), (-0.1249, 0.02179, 0.2409), (-0.1262, 0.02203, 0.2356), (-0.1203, 0.04405, 0.2356), (0.04405, -0.1203, 0.2356), (0.02203, -0.1262, 0.2356), (0.0822, 0.09832, 0.2356), (0.09832, 0.0822, 0.2356), (9.313e-10, -0.02181, 0.2419), (0.01091, -0.01889, 0.2419), (0.0, -0.02181, 0.24), (0.01091, -0.01889, 0.24), (-0.01889, 0.01091, 0.2419), (-0.02181, -4.657e-10, 0.2419), (-0.02181, -4.657e-10, 0.24), (-0.01889, 0.01091, 0.24), (0.01889, 0.01091, 0.24), (0.01889, 0.01091, 0.2419), (0.01091, 0.01889, 0.24), (0.01091, 0.01889, 0.2419), (0.000183, -0.009951, 0.2426), (0.0001539, -0.008371, 0.2426), (0.0003991, -0.02171, 0.2419), (0.0003971, -0.0216, 0.2422), (0.000392, -0.02132, 0.2425), (0.0003853, -0.02096, 0.2426), (0.02235, -0.1247, 0.2409), (0.0003991, -0.02171, 0.2419), (0.004857, -0.008699, 0.2426), (0.004086, -0.007317, 0.2426), (0.0106, -0.01898, 0.2419), (0.04314, -0.1192, 0.2409), (0.0106, -0.01898, 0.2419), (0.01054, -0.01888, 0.2422), (0.01041, -0.01864, 0.2425), (0.01023, -0.01832, 0.2426), (0.01889, 0.01091, 0.2416), (0.02181, -4.585e-11, 0.2416), (0.01889, -0.01091, 0.2416), (0.01091, -0.01889, 0.2416), (0.09736, 0.0814, 0.2404), (0.04362, -0.1192, 0.2404), (0.01091, -0.01889, 0.2416), (0.01889, 0.01091, 0.2416), (0.008454, 0.005206, 0.2426), (0.007112, 0.004379, 0.2426), (0.01844, 0.01136, 0.2419), (0.01835, 0.0113, 0.2422), (0.01812, 0.01115, 0.2425), (0.0178, 0.01096, 0.2426), (0.09664, 0.08195, 0.2409), (0.01844, 0.01136, 0.2419), (0.005154, 0.008506, 0.2426), (0.004336, 0.007155, 0.2426), (0.01124, 0.01856, 0.2419), (0.08179, 0.0968, 0.2409), (0.01124, 0.01856, 0.2419), (0.01119, 0.01846, 0.2422), (0.01104, 0.01823, 0.2425), (0.01085, 0.01791, 0.2426), (0.01091, 0.01889, 0.2416), (-4.585e-11, 0.02181, 0.2416), (-0.01091, 0.01889, 0.2416), (-0.01889, 0.01091, 0.2416), (0.08142, 0.09739, 0.2403), (-0.1192, 0.04363, 0.2403), (-0.01889, 0.01091, 0.2416), (0.01091, 0.01889, 0.2416), (-0.008723, 0.004766, 0.2426), (-0.007338, 0.004009, 0.2426), (-0.01903, 0.0104, 0.2419), (-0.01893, 0.01034, 0.2422), (-0.01869, 0.01021, 0.2425), (-0.01837, 0.01004, 0.2426), (-0.1192, 0.04286, 0.2409), (-0.01903, 0.0104, 0.2419), (-0.009962, 0.0001437, 0.2426), (-0.00838, 0.0001209, 0.2426), (-0.02173, 0.0003134, 0.2419), (-0.1248, 0.02223, 0.2409), (-0.02173, 0.0003134, 0.2419), (-0.02162, 0.0003118, 0.2422), (-0.02134, 0.0003078, 0.2425), (-0.02098, 0.0003025, 0.2426), (-4.585e-11, -0.02181, 0.2416), (-0.01091, -0.01889, 0.2416), (-0.01889, -0.01091, 0.2416), (-0.02181, -4.585e-11, 0.2416), (0.02181, -0.125, 0.2404), (-0.125, 0.02181, 0.2404), (8.149e-10, -0.02181, 0.2416), (-0.02181, -4.657e-10, 0.2416), (-4.585e-11, -0.02181, 0.2404), (-0.01091, -0.01889, 0.2404), (-0.01889, -0.01091, 0.2404), (-0.02181, -4.585e-11, 0.2404), (0.02199, -0.1261, 0.2363), (-0.1261, 0.02199, 0.2363), (-0.02181, -4.657e-10, 0.2404), (1.778e-10, -0.02181, 0.2404), (0.01889, 0.01091, 0.2402), (0.02181, -4.585e-11, 0.2402), (0.01889, -0.01091, 0.2402), (0.01091, -0.01889, 0.2402), (0.09824, 0.08213, 0.236), (0.04401, -0.1202, 0.236), (0.01091, -0.01889, 0.2402), (0.01889, 0.01091, 0.2402), (-0.01889, 0.01091, 0.2402), (-0.1203, 0.04402, 0.2359), (0.01091, 0.01889, 0.2402), (0.01091, 0.01889, 0.2402), (-4.585e-11, 0.02181, 0.2402), (-0.01091, 0.01889, 0.2402), (0.08215, 0.09826, 0.2359), (-0.01889, 0.01091, 0.2402)], [], [(328, 205, 209, 329), (170, 171, 268, 272), (179, 178, 284, 201), (360, 166, 236, 365), (169, 170, 272, 276), (319, 300, 290, 318), (158, 159, 208, 204), (354, 241, 196, 353), (168, 169, 276, 280), (355, 237, 241, 354), (3, 1, 23, 21, 361, 369, 19, 17, 15, 13, 313, 321, 11, 9, 7, 5, 337, 345), (175, 176, 248, 252), (178, 168, 280, 284), (0, 2, 4, 6, 8, 10, 12, 14, 16, 18, 20, 22), (39, 38, 97, 94), (152, 102, 106, 109), (140, 93, 96, 144), (116, 75, 78, 120), (144, 96, 99, 148), (124, 81, 84, 128), (36, 45, 105, 103), (37, 36, 103, 100), (38, 37, 100, 97), (40, 39, 94, 91), (41, 40, 91, 88), (84, 87, 132, 128), (43, 42, 85, 82), (44, 43, 82, 79), (45, 47, 73, 105), (46, 44, 79, 76), (148, 99, 102, 152), (120, 78, 81, 124), (20, 18, 145, 149), (6, 4, 117, 121), (136, 90, 93, 140), (112, 72, 75, 116), (180, 59, 48, 191), (181, 58, 59, 180), (182, 57, 58, 181), (183, 56, 57, 182), (184, 55, 56, 183), (185, 54, 55, 184), (42, 41, 88, 85), (187, 52, 53, 186), (188, 51, 52, 187), (189, 50, 51, 188), (190, 49, 50, 189), (191, 48, 49, 190), (24, 71, 60, 25), (25, 60, 61, 26), (26, 61, 62, 27), (27, 62, 63, 28), (28, 63, 64, 29), (53, 54, 185, 186), (30, 65, 66, 31), (31, 66, 67, 32), (32, 67, 68, 33), (33, 68, 69, 34), (34, 69, 70, 35), (35, 70, 71, 24), (0, 22, 153, 108), (25, 26, 46, 47), (22, 20, 149, 153), (18, 16, 141, 145), (16, 14, 137, 141), (14, 12, 133, 137), (132, 87, 90, 136), (10, 8, 125, 129), (8, 6, 121, 125), (4, 2, 113, 117), (2, 0, 108, 113), (103, 105, 107, 104), (104, 107, 106, 102), (100, 103, 104, 101), (101, 104, 102, 99), (97, 100, 101, 98), (98, 101, 99, 96), (94, 97, 98, 95), (95, 98, 96, 93), (91, 94, 95, 92), (92, 95, 93, 90), (88, 91, 92, 89), (89, 92, 90, 87), (64, 65, 30, 29), (85, 88, 89, 86), (82, 85, 86, 83), (83, 86, 84, 81), (79, 82, 83, 80), (80, 83, 81, 78), (76, 79, 80, 77), (77, 80, 78, 75), (73, 76, 77, 74), (74, 77, 75, 72), (105, 73, 74, 107), (107, 74, 72, 106), (47, 46, 76, 73), (109, 112, 114, 111), (111, 114, 115, 110), (110, 115, 113, 108), (112, 116, 118, 114), (114, 118, 119, 115), (115, 119, 117, 113), (116, 120, 122, 118), (118, 122, 123, 119), (119, 123, 121, 117), (120, 124, 126, 122), (122, 126, 127, 123), (123, 127, 125, 121), (124, 128, 130, 126), (126, 130, 131, 127), (127, 131, 129, 125), (86, 89, 87, 84), (128, 132, 134, 130), (130, 134, 135, 131), (132, 136, 138, 134), (134, 138, 139, 135), (135, 139, 137, 133), (136, 140, 142, 138), (138, 142, 143, 139), (139, 143, 141, 137), (140, 144, 146, 142), (142, 146, 147, 143), (143, 147, 145, 141), (144, 148, 150, 146), (146, 150, 151, 147), (147, 151, 149, 145), (148, 152, 154, 150), (150, 154, 155, 151), (151, 155, 153, 149), (152, 109, 111, 154), (154, 111, 110, 155), (155, 110, 108, 153), (109, 106, 72, 112), (26, 27, 44, 46), (24, 25, 47, 45), (27, 28, 43, 44), (28, 29, 42, 43), (131, 135, 133, 129), (30, 31, 40, 41), (31, 32, 39, 40), (33, 34, 37, 38), (34, 35, 36, 37), (35, 24, 45, 36), (32, 33, 38, 39), (1, 3, 156, 157), (337, 5, 158, 336), (5, 7, 159, 158), (7, 9, 160, 159), (9, 11, 161, 160), (313, 13, 162, 312), (13, 15, 163, 162), (15, 17, 164, 163), (17, 19, 165, 164), (361, 21, 166, 360), (21, 23, 167, 166), (23, 1, 157, 167), (336, 158, 204, 341), (353, 196, 193, 352), (159, 160, 212, 208), (160, 161, 216, 212), (312, 162, 220, 317), (162, 163, 224, 220), (163, 164, 228, 224), (378, 229, 233, 379), (164, 165, 232, 228), (166, 167, 240, 236), (176, 177, 244, 248), (167, 157, 197, 240), (376, 221, 225, 377), (171, 172, 264, 268), (329, 209, 213, 330), (308, 310, 298, 299), (399, 308, 299, 396), (177, 179, 201, 244), (173, 174, 256, 260), (71, 191, 190, 60), (377, 225, 229, 378), (174, 175, 252, 256), (330, 213, 217, 331), (193, 196, 198, 195), (195, 198, 199, 194), (194, 199, 197, 192), (346, 193, 195, 349), (349, 195, 194, 350), (350, 194, 192, 351), (209, 205, 207, 211), (211, 207, 206, 210), (210, 206, 204, 208), (213, 209, 211, 215), (215, 211, 210, 214), (214, 210, 208, 212), (217, 213, 215, 219), (219, 215, 214, 218), (218, 214, 212, 216), (322, 217, 219, 325), (325, 219, 218, 326), (326, 218, 216, 327), (225, 221, 223, 227), (227, 223, 222, 226), (226, 222, 220, 224), (229, 225, 227, 231), (231, 227, 226, 230), (230, 226, 224, 228), (233, 229, 231, 235), (235, 231, 230, 234), (234, 230, 228, 232), (370, 233, 235, 373), (373, 235, 234, 374), (374, 234, 232, 375), (241, 237, 239, 243), (243, 239, 238, 242), (242, 238, 236, 240), (196, 241, 243, 198), (198, 243, 242, 199), (199, 242, 240, 197), (285, 200, 202, 287), (287, 202, 203, 286), (286, 203, 201, 284), (281, 285, 287, 283), (283, 287, 286, 282), (282, 286, 284, 280), (277, 281, 283, 279), (279, 283, 282, 278), (278, 282, 280, 276), (273, 277, 279, 275), (275, 279, 278, 274), (274, 278, 276, 272), (269, 273, 275, 271), (271, 275, 274, 270), (270, 274, 272, 268), (265, 269, 271, 267), (267, 271, 270, 266), (266, 270, 268, 264), (29, 30, 41, 42), (261, 265, 267, 263), (263, 267, 266, 262), (257, 261, 263, 259), (259, 263, 262, 258), (258, 262, 260, 256), (253, 257, 259, 255), (255, 259, 258, 254), (254, 258, 256, 252), (249, 253, 255, 251), (251, 255, 254, 250), (250, 254, 252, 248), (245, 249, 251, 247), (247, 251, 250, 246), (246, 250, 248, 244), (200, 245, 247, 202), (202, 247, 246, 203), (203, 246, 244, 201), (157, 156, 192, 197), (60, 190, 189, 61), (61, 189, 188, 62), (62, 188, 187, 63), (63, 187, 186, 64), (262, 266, 264, 260), (65, 185, 184, 66), (66, 184, 183, 67), (67, 183, 182, 68), (68, 182, 181, 69), (69, 181, 180, 70), (70, 180, 191, 71), (52, 51, 175, 174), (53, 52, 174, 173), (49, 48, 179, 177), (55, 54, 172, 171), (50, 49, 177, 176), (59, 58, 168, 178), (51, 50, 176, 175), (58, 57, 169, 168), (57, 56, 170, 169), (48, 59, 178, 179), (56, 55, 171, 170), (331, 217, 301, 334), (391, 302, 297, 388), (367, 304, 292, 366), (307, 306, 294, 295), (359, 311, 289, 356), (407, 307, 295, 401), (334, 301, 291, 333), (383, 305, 293, 381), (343, 309, 288, 342), (384, 265, 302, 391), (314, 221, 300, 319), (379, 233, 305, 383), (400, 281, 307, 407), (281, 277, 306, 307), (362, 237, 304, 367), (338, 205, 309, 343), (352, 193, 311, 359), (392, 249, 308, 399), (249, 245, 310, 308), (322, 314, 319, 324), (222, 316, 317, 220), (223, 315, 316, 222), (221, 314, 315, 223), (320, 312, 317, 327), (321, 313, 312, 320), (324, 319, 318, 323), (301, 324, 323, 291), (11, 321, 320, 161), (161, 320, 327, 216), (217, 322, 324, 301), (316, 326, 327, 317), (315, 325, 326, 316), (314, 322, 325, 315), (12, 10, 129, 133), (172, 173, 260, 264), (54, 53, 173, 172), (265, 261, 303, 302), (302, 303, 296, 297), (186, 185, 65, 64), (205, 328, 335, 309), (398, 334, 333, 397), (395, 331, 334, 398), (394, 330, 331, 395), (309, 335, 332, 288), (393, 329, 330, 394), (392, 328, 329, 393), (346, 338, 343, 348), (348, 343, 342, 347), (206, 340, 341, 204), (207, 339, 340, 206), (205, 338, 339, 207), (344, 336, 341, 351), (345, 337, 336, 344), (3, 345, 344, 156), (156, 344, 351, 192), (311, 348, 347, 289), (193, 346, 348, 311), (340, 350, 351, 341), (339, 349, 350, 340), (338, 346, 349, 339), (403, 352, 359, 402), (237, 355, 358, 304), (304, 358, 357, 292), (402, 359, 356, 406), (404, 353, 352, 403), (400, 355, 354, 405), (405, 354, 353, 404), (370, 362, 367, 372), (372, 367, 366, 371), (238, 364, 365, 236), (239, 363, 364, 238), (237, 362, 363, 239), (369, 361, 360, 368), (368, 360, 365, 375), (165, 368, 375, 232), (19, 369, 368, 165), (305, 372, 371, 293), (233, 370, 372, 305), (364, 374, 375, 365), (363, 373, 374, 364), (362, 370, 373, 363), (387, 379, 383, 390), (221, 376, 382, 300), (390, 383, 381, 389), (300, 382, 380, 290), (385, 377, 378, 386), (384, 376, 377, 385), (386, 378, 379, 387), (273, 386, 387, 277), (265, 384, 385, 269), (269, 385, 386, 273), (306, 390, 389, 294), (277, 387, 390, 306), (376, 384, 391, 382), (382, 391, 388, 380), (249, 392, 393, 253), (253, 393, 394, 257), (257, 394, 395, 261), (261, 395, 398, 303), (303, 398, 397, 296), (328, 392, 399, 335), (335, 399, 396, 332), (285, 405, 404, 200), (281, 400, 405, 285), (200, 404, 403, 245), (310, 402, 406, 298), (245, 403, 402, 310), (355, 400, 407, 358), (358, 407, 401, 357)])
me_cylinder.polygons.foreach_set('use_smooth', [True] * 383)
_uv = me_cylinder.uv_layers.new(name='UVMap')
_uv.uv.foreach_set('vector', [0.8333, 0.9978, 0.8333, 0.9983, 0.75, 0.9983, 0.75, 0.9978, 0.3333, 0.9924, 0.4167, 0.9924, 0.4167, 0.9924, 0.3333, 0.9924, 0.006156, 0.9924, 0.08333, 0.9924, 0.08333, 0.9924, 7.451e-08, 0.9924, 0.03964, 0.3606, 0.04215, 0.37, 0.04215, 0.37, 0.04184, 0.3688, 0.25, 0.9924, 0.3333, 0.9924, 0.3333, 0.9924, 0.25, 0.9924, 0.5052, 0.9981, 0.5022, 0.9981, 0.5, 0.9983, 0.503, 0.9983, 0.4578, 0.37, 0.49, 0.25, 0.49, 0.25, 0.4578, 0.37, 0.08333, 0.9976, 0.08333, 0.9983, 7.451e-08, 0.9983, 7.451e-08, 0.9976, 0.1667, 0.9924, 0.25, 0.9924, 0.25, 0.9924, 0.1667, 0.9924, 0.1667, 0.9976, 0.1667, 0.9983, 0.08333, 0.9983, 0.08333, 0.9976, 0.3509, 0.4248, 0.25, 0.4519, 0.1491, 0.4248, 0.07516, 0.3509, 0.07389, 0.3462, 0.04895, 0.2532, 0.04811, 0.25, 0.07516, 0.1491, 0.1491, 0.07516, 0.25, 0.04811, 0.2537, 0.0491, 0.3478, 0.07431, 0.3509, 0.07516, 0.4248, 0.1491, 0.4519, 0.25, 0.4248, 0.3509, 0.4207, 0.3551, 0.3542, 0.4216, 0.75, 0.9924, 0.8333, 0.9924, 0.8333, 0.9924, 0.75, 0.9924, 0.08333, 0.9924, 0.1667, 0.9924, 0.1667, 0.9924, 0.08333, 0.9924, 0.75, 0.49, 0.87, 0.4578, 0.9578, 0.37, 0.99, 0.25, 0.9578, 0.13, 0.87, 0.04215, 0.75, 0.01, 0.63, 0.04215, 0.5422, 0.13, 0.51, 0.25, 0.5422, 0.37, 0.63, 0.4578, 0.3333, 0.5694, 0.25, 0.5694, 0.25, 0.5694, 0.3333, 0.5694, 0.08333, 0.5028, 0.08333, 0.5663, 7.451e-08, 0.5663, 7.451e-08, 0.5028, 0.3333, 0.5028, 0.3333, 0.5663, 0.25, 0.5663, 0.25, 0.5028, 0.8333, 0.5028, 0.8333, 0.5663, 0.75, 0.5663, 0.75, 0.5028, 0.25, 0.5028, 0.25, 0.5663, 0.1667, 0.5663, 0.1667, 0.5028, 0.6667, 0.5028, 0.6667, 0.5663, 0.5833, 0.5663, 0.5833, 0.5028, 0.08333, 0.5694, 0.004514, 0.5694, 7.451e-08, 0.5694, 0.08333, 0.5694, 0.1667, 0.5694, 0.08333, 0.5694, 0.08333, 0.5694, 0.1667, 0.5694, 0.25, 0.5694, 0.1667, 0.5694, 0.1667, 0.5694, 0.25, 0.5694, 0.4167, 0.5694, 0.3333, 0.5694, 0.3333, 0.5694, 0.4167, 0.5694, 0.5, 0.5694, 0.4167, 0.5694, 0.4167, 0.5694, 0.5, 0.5694, 0.5833, 0.5663, 0.5, 0.5663, 0.5, 0.5028, 0.5833, 0.5028, 0.6667, 0.5694, 0.5833, 0.5694, 0.5833, 0.5694, 0.6667, 0.5694, 0.75, 0.5694, 0.6667, 0.5694, 0.6667, 0.5694, 0.75, 0.5694, 0.9955, 0.5694, 0.9167, 0.5694, 0.9167, 0.5694, 1.0, 0.5694, 0.8333, 0.5694, 0.75, 0.5694, 0.75, 0.5694, 0.8333, 0.5694, 0.1667, 0.5028, 0.1667, 0.5663, 0.08333, 0.5663, 0.08333, 0.5028, 0.75, 0.5028, 0.75, 0.5663, 0.6667, 0.5663, 0.6667, 0.5028, 0.5422, 0.37, 0.51, 0.25, 0.51, 0.25, 0.5422, 0.37, 0.99, 0.25, 0.9578, 0.37, 0.9578, 0.37, 0.99, 0.25, 0.4167, 0.5028, 0.4167, 0.5663, 0.3333, 0.5663, 0.3333, 0.5028, 0.9167, 0.5028, 0.9167, 0.5663, 0.8333, 0.5663, 0.8333, 0.5028, 0.08333, 0.9798, 0.08333, 0.9924, 7.451e-08, 0.9924, 7.451e-08, 0.9798, 0.1667, 0.9798, 0.1667, 0.9924, 0.08333, 0.9924, 0.08333, 0.9798, 0.25, 0.9798, 0.25, 0.9924, 0.1667, 0.9924, 0.1667, 0.9798, 0.3333, 0.9798, 0.3333, 0.9924, 0.25, 0.9924, 0.25, 0.9798, 0.4167, 0.9798, 0.4167, 0.9924, 0.3333, 0.9924, 0.3333, 0.9798, 0.5, 0.9798, 0.5, 0.9924, 0.4167, 0.9924, 0.4167, 0.9798, 0.5833, 0.5694, 0.5, 0.5694, 0.5, 0.5694, 0.5833, 0.5694, 0.6667, 0.9798, 0.6667, 0.9924, 0.5833, 0.9924, 0.5833, 0.9798, 0.75, 0.9798, 0.75, 0.9924, 0.6667, 0.9924, 0.6667, 0.9798, 0.8333, 0.9798, 0.8333, 0.9924, 0.75, 0.9924, 0.75, 0.9798, 0.9167, 0.9798, 0.9167, 0.9924, 0.8333, 0.9924, 0.8333, 0.9798, 1.0, 0.9798, 1.0, 0.9924, 0.9167, 0.9924, 0.9167, 0.9798, 1.0, 0.5694, 1.0, 0.5763, 0.9167, 0.5763, 0.9167, 0.5694, 0.9167, 0.5694, 0.9167, 0.5763, 0.8333, 0.5763, 0.8333, 0.5694, 0.8333, 0.5694, 0.8333, 0.5763, 0.75, 0.5763, 0.75, 0.5694, 0.75, 0.5694, 0.75, 0.5763, 0.6667, 0.5763, 0.6667, 0.5694, 0.6667, 0.5694, 0.6667, 0.5763, 0.5833, 0.5763, 0.5833, 0.5694, 0.5833, 0.9924, 0.5, 0.9924, 0.5, 0.9798, 0.5833, 0.9798, 0.5, 0.5694, 0.5, 0.5763, 0.4167, 0.5763, 0.4167, 0.5694, 0.4167, 0.5694, 0.4167, 0.5763, 0.3333, 0.5763, 0.3333, 0.5694, 0.3333, 0.5694, 0.3333, 0.5763, 0.25, 0.5763, 0.25, 0.5694, 0.25, 0.5694, 0.25, 0.5763, 0.1667, 0.5763, 0.1667, 0.5694, 0.1667, 0.5694, 0.1667, 0.5763, 0.08333, 0.5763, 0.08333, 0.5694, 0.08333, 0.5694, 0.08333, 0.5763, 7.451e-08, 0.5763, 7.451e-08, 0.5694, 0.75, 0.49, 0.63, 0.4578, 0.63, 0.4578, 0.75, 0.49, 0.9167, 0.5694, 0.8333, 0.5694, 0.8333, 0.5694, 0.9167, 0.5694, 0.63, 0.4578, 0.5422, 0.37, 0.5422, 0.37, 0.63, 0.4578, 0.51, 0.25, 0.5422, 0.13, 0.5422, 0.13, 0.51, 0.25, 0.5422, 0.13, 0.63, 0.04215, 0.63, 0.04215, 0.5422, 0.13, 0.63, 0.04215, 0.75, 0.01, 0.75, 0.01, 0.63, 0.04215, 0.5, 0.5028, 0.5, 0.5663, 0.4167, 0.5663, 0.4167, 0.5028, 0.87, 0.04215, 0.9578, 0.13, 0.9578, 0.13, 0.87, 0.04215, 0.9578, 0.13, 0.99, 0.25, 0.99, 0.25, 0.9578, 0.13, 0.9578, 0.37, 0.87, 0.4578, 0.87, 0.4578, 0.9578, 0.37, 0.87, 0.4578, 0.75, 0.49, 0.75, 0.49, 0.87, 0.4578, 0.08333, 0.5694, 7.451e-08, 0.5694, 0.001221, 0.5694, 0.08333, 0.5694, 0.08333, 0.5694, 0.001221, 0.5694, 7.451e-08, 0.5663, 0.08333, 0.5663, 0.1667, 0.5694, 0.08333, 0.5694, 0.08333, 0.5694, 0.1667, 0.5694, 0.1667, 0.5694, 0.08333, 0.5694, 0.08333, 0.5663, 0.1667, 0.5663, 0.25, 0.5694, 0.1667, 0.5694, 0.1667, 0.5694, 0.25, 0.5694, 0.25, 0.5694, 0.1667, 0.5694, 0.1667, 0.5663, 0.25, 0.5663, 0.3333, 0.5694, 0.25, 0.5694, 0.25, 0.5694, 0.3333, 0.5694, 0.3333, 0.5694, 0.25, 0.5694, 0.25, 0.5663, 0.3333, 0.5663, 0.4167, 0.5694, 0.3333, 0.5694, 0.3333, 0.5694, 0.4167, 0.5694, 0.4167, 0.5694, 0.3333, 0.5694, 0.3333, 0.5663, 0.4167, 0.5663, 0.5, 0.5694, 0.4167, 0.5694, 0.4167, 0.5694, 0.5, 0.5694, 0.5, 0.5694, 0.4167, 0.5694, 0.4167, 0.5663, 0.5, 0.5663, 0.5833, 0.5763, 0.5, 0.5763, 0.5, 0.5694, 0.5833, 0.5694, 0.5833, 0.5694, 0.5, 0.5694, 0.5, 0.5694, 0.5833, 0.5694, 0.6667, 0.5694, 0.5833, 0.5694, 0.5833, 0.5694, 0.6667, 0.5694, 0.6667, 0.5694, 0.5833, 0.5694, 0.5833, 0.5663, 0.6667, 0.5663, 0.75, 0.5694, 0.6667, 0.5694, 0.6667, 0.5694, 0.75, 0.5694, 0.75, 0.5694, 0.6667, 0.5694, 0.6667, 0.5663, 0.75, 0.5663, 0.8333, 0.5694, 0.75, 0.5694, 0.75, 0.5694, 0.8333, 0.5694, 0.8333, 0.5694, 0.75, 0.5694, 0.75, 0.5663, 0.8333, 0.5663, 0.9167, 0.5694, 0.8333, 0.5694, 0.8333, 0.5694, 0.9167, 0.5694, 0.9167, 0.5694, 0.8333, 0.5694, 0.8333, 0.5663, 0.9167, 0.5663, 1.0, 0.5694, 0.9167, 0.5694, 0.9167, 0.5694, 0.9988, 0.5694, 0.9988, 0.5694, 0.9167, 0.5694, 0.9167, 0.5663, 1.0, 0.5663, 0.9167, 0.5694, 0.8333, 0.5694, 0.8333, 0.5694, 0.9167, 0.5694, 1.0, 0.5028, 0.9167, 0.5028, 0.9172, 0.5, 0.9995, 0.5, 0.7507, 0.4898, 0.8693, 0.458, 0.87, 0.4578, 0.75, 0.49, 0.75, 0.49, 0.87, 0.4578, 0.87, 0.4578, 0.75, 0.49, 0.9167, 0.5028, 0.8333, 0.5028, 0.8338, 0.5, 0.9162, 0.5, 0.8705, 0.4573, 0.9573, 0.3705, 0.9578, 0.37, 0.87, 0.4578, 0.87, 0.4578, 0.9578, 0.37, 0.9578, 0.37, 0.87, 0.4578, 0.8333, 0.5028, 0.75, 0.5028, 0.7505, 0.5, 0.8328, 0.5, 0.958, 0.3693, 0.9898, 0.2507, 0.99, 0.25, 0.9578, 0.37, 0.9578, 0.37, 0.99, 0.25, 0.99, 0.25, 0.9578, 0.37, 0.75, 0.5028, 0.6667, 0.5028, 0.6672, 0.5, 0.7495, 0.5, 0.9898, 0.2493, 0.958, 0.1307, 0.9578, 0.13, 0.99, 0.25, 0.99, 0.25, 0.9578, 0.13, 0.9578, 0.13, 0.99, 0.25, 0.6667, 0.5028, 0.5833, 0.5028, 0.5838, 0.5, 0.6662, 0.5, 0.9573, 0.1295, 0.8705, 0.04269, 0.87, 0.04215, 0.9578, 0.13, 0.9578, 0.13, 0.87, 0.04215, 0.87, 0.04215, 0.9578, 0.13, 0.5833, 0.5694, 0.5, 0.5694, 0.5, 0.5663, 0.5833, 0.5663, 0.5833, 0.5028, 0.5, 0.5028, 0.5005, 0.5, 0.5828, 0.5, 0.8693, 0.04196, 0.7507, 0.0102, 0.75, 0.01, 0.87, 0.04215, 0.5, 0.5028, 0.4167, 0.5028, 0.4172, 0.5, 0.4995, 0.5, 0.7493, 0.0102, 0.6307, 0.04196, 0.63, 0.04215, 0.75, 0.01, 0.75, 0.01, 0.63, 0.04215, 0.63, 0.04215, 0.75, 0.01, 0.4167, 0.5028, 0.3333, 0.5028, 0.3338, 0.5, 0.4162, 0.5, 0.6295, 0.04269, 0.5427, 0.1295, 0.5422, 0.13, 0.63, 0.04215, 0.63, 0.04215, 0.5422, 0.13, 0.5422, 0.13, 0.63, 0.04215, 0.3333, 0.5028, 0.25, 0.5028, 0.2505, 0.5, 0.3328, 0.5, 0.542, 0.1307, 0.5102, 0.2493, 0.51, 0.25, 0.5422, 0.13, 0.5422, 0.13, 0.51, 0.25, 0.51, 0.25, 0.5422, 0.13, 0.25, 0.5028, 0.1667, 0.5028, 0.1672, 0.5, 0.2495, 0.5, 0.5102, 0.2507, 0.542, 0.3693, 0.5422, 0.37, 0.51, 0.25, 0.51, 0.25, 0.5422, 0.37, 0.5422, 0.37, 0.51, 0.25, 0.1667, 0.5028, 0.08333, 0.5028, 0.08384, 0.5, 0.1662, 0.5, 0.5427, 0.3705, 0.6295, 0.4573, 0.63, 0.4578, 0.5422, 0.37, 0.5422, 0.37, 0.63, 0.4578, 0.63, 0.4578, 0.5422, 0.37, 0.08333, 0.5028, 7.451e-08, 0.5028, 0.0005089, 0.5, 0.08282, 0.5, 0.6307, 0.458, 0.7493, 0.4898, 0.75, 0.49, 0.63, 0.4578, 0.63, 0.4578, 0.75, 0.49, 0.75, 0.49, 0.63, 0.4578, 1.0, 0.5028, 1.0, 0.5663, 0.9167, 0.5663, 0.9167, 0.5028, 0.8333, 0.5694, 0.75, 0.5694, 0.75, 0.5694, 0.8333, 0.5694, 1.0, 0.5694, 0.9167, 0.5694, 0.9167, 0.5694, 0.9955, 0.5694, 0.75, 0.5694, 0.6667, 0.5694, 0.6667, 0.5694, 0.75, 0.5694, 0.6667, 0.5694, 0.5833, 0.5694, 0.5833, 0.5694, 0.6667, 0.5694, 0.87, 0.04215, 0.75, 0.01, 0.75, 0.01, 0.87, 0.04215, 0.5, 0.5694, 0.4167, 0.5694, 0.4167, 0.5694, 0.5, 0.5694, 0.4167, 0.5694, 0.3333, 0.5694, 0.3333, 0.5694, 0.4167, 0.5694, 0.25, 0.5694, 0.1667, 0.5694, 0.1667, 0.5694, 0.25, 0.5694, 0.1667, 0.5694, 0.08333, 0.5694, 0.08333, 0.5694, 0.1667, 0.5694, 0.08333, 0.5694, 7.451e-08, 0.5694, 0.004514, 0.5694, 0.08333, 0.5694, 0.3333, 0.5694, 0.25, 0.5694, 0.25, 0.5694, 0.3333, 0.5694, 0.25, 0.4519, 0.3509, 0.4248, 0.37, 0.4578, 0.25, 0.49, 0.4207, 0.3551, 0.4248, 0.3509, 0.4578, 0.37, 0.4502, 0.3776, 0.4248, 0.3509, 0.4519, 0.25, 0.49, 0.25, 0.4578, 0.37, 0.4519, 0.25, 0.4248, 0.1491, 0.4578, 0.13, 0.49, 0.25, 0.4248, 0.1491, 0.3509, 0.07516, 0.37, 0.04215, 0.4578, 0.13, 0.2537, 0.0491, 0.25, 0.04811, 0.25, 0.01, 0.2582, 0.01221, 0.25, 0.04811, 0.1491, 0.07516, 0.13, 0.04215, 0.25, 0.01, 0.1491, 0.07516, 0.07516, 0.1491, 0.04215, 0.13, 0.13, 0.04215, 0.07516, 0.1491, 0.04811, 0.25, 0.01, 0.25, 0.04215, 0.13, 0.07389, 0.3462, 0.07516, 0.3509, 0.04215, 0.37, 0.03964, 0.3606, 0.07516, 0.3509, 0.1491, 0.4248, 0.13, 0.4578, 0.04215, 0.37, 0.1491, 0.4248, 0.25, 0.4519, 0.25, 0.49, 0.13, 0.4578, 0.4502, 0.3776, 0.4578, 0.37, 0.4578, 0.37, 0.4561, 0.3718, 1.0, 0.9976, 1.0, 0.9983, 0.9167, 0.9983, 0.9167, 0.9976, 0.49, 0.25, 0.4578, 0.13, 0.4578, 0.13, 0.49, 0.25, 0.4578, 0.13, 0.37, 0.04215, 0.37, 0.04215, 0.4578, 0.13, 0.2582, 0.01221, 0.25, 0.01, 0.25, 0.01, 0.2498, 0.009949, 0.25, 0.01, 0.13, 0.04215, 0.13, 0.04215, 0.25, 0.01, 0.13, 0.04215, 0.04215, 0.13, 0.04215, 0.13, 0.13, 0.04215, 0.3333, 0.9978, 0.3333, 0.9983, 0.25, 0.9983, 0.25, 0.9978, 0.04215, 0.13, 0.01, 0.25, 0.01, 0.25, 0.04215, 0.13, 0.04215, 0.37, 0.13, 0.4578, 0.13, 0.4578, 0.04215, 0.37, 0.8333, 0.9924, 0.9167, 0.9924, 0.9167, 0.9924, 0.8333, 0.9924, 0.13, 0.4578, 0.25, 0.49, 0.25, 0.49, 0.13, 0.4578, 0.5, 0.9978, 0.5, 0.9983, 0.4167, 0.9983, 0.4167, 0.9978, 0.4167, 0.9924, 0.5, 0.9924, 0.5, 0.9924, 0.4167, 0.9924, 0.75, 0.9978, 0.75, 0.9983, 0.6667, 0.9983, 0.6667, 0.9978, 0.8356, 0.9943, 0.9144, 0.9943, 0.9167, 0.9941, 0.8333, 0.9941, 0.8353, 0.9948, 0.8356, 0.9943, 0.8333, 0.9941, 0.8333, 0.9946, 0.9167, 0.9924, 0.9938, 0.9924, 1.0, 0.9924, 0.9167, 0.9924, 0.5833, 0.9924, 0.6667, 0.9924, 0.6667, 0.9924, 0.5833, 0.9924, 1.0, 0.5763, 1.0, 0.9798, 0.9167, 0.9798, 0.9167, 0.5763, 0.4167, 0.9978, 0.4167, 0.9983, 0.3333, 0.9983, 0.3333, 0.9978, 0.6667, 0.9924, 0.75, 0.9924, 0.75, 0.9924, 0.6667, 0.9924, 0.6667, 0.9978, 0.6667, 0.9983, 0.5833, 0.9983, 0.5833, 0.9978, 0.9167, 0.9983, 1.0, 0.9983, 0.9998, 1.0, 0.9169, 1.0, 0.3697, 0.4579, 0.2503, 0.4899, 0.25, 0.49, 0.37, 0.4578, 0.37, 0.4578, 0.25, 0.49, 0.25, 0.49, 0.37, 0.4578, 0.9132, 0.9983, 0.9167, 0.9983, 0.9165, 1.0, 0.913, 1.0, 0.3737, 0.4541, 0.3702, 0.4576, 0.37, 0.4578, 0.3734, 0.4544, 0.3734, 0.4544, 0.37, 0.4578, 0.37, 0.4578, 0.3714, 0.4564, 0.75, 0.9983, 0.8333, 0.9983, 0.8331, 1.0, 0.7502, 1.0, 0.4899, 0.2503, 0.4579, 0.3697, 0.4578, 0.37, 0.49, 0.25, 0.49, 0.25, 0.4578, 0.37, 0.4578, 0.37, 0.49, 0.25, 0.6667, 0.9983, 0.75, 0.9983, 0.7498, 1.0, 0.6669, 1.0, 0.4579, 0.1303, 0.4899, 0.2497, 0.49, 0.25, 0.4578, 0.13, 0.4578, 0.13, 0.49, 0.25, 0.49, 0.25, 0.4578, 0.13, 0.5833, 0.9983, 0.6667, 0.9983, 0.6665, 1.0, 0.5835, 1.0, 0.3702, 0.04238, 0.4576, 0.1298, 0.4578, 0.13, 0.37, 0.04215, 0.37, 0.04215, 0.4578, 0.13, 0.4578, 0.13, 0.37, 0.04215, 0.581, 0.9983, 0.5833, 0.9983, 0.5831, 1.0, 0.5808, 1.0, 0.3666, 0.04123, 0.3697, 0.04207, 0.37, 0.04215, 0.367, 0.04134, 0.367, 0.04134, 0.37, 0.04215, 0.37, 0.04215, 0.37, 0.04215, 0.4167, 0.9983, 0.5, 0.9983, 0.4998, 1.0, 0.4169, 1.0, 0.1303, 0.04207, 0.2497, 0.01008, 0.25, 0.01, 0.13, 0.04215, 0.13, 0.04215, 0.25, 0.01, 0.25, 0.01, 0.13, 0.04215, 0.3333, 0.9983, 0.4167, 0.9983, 0.4165, 1.0, 0.3335, 1.0, 0.04238, 0.1298, 0.1298, 0.04238, 0.13, 0.04215, 0.04215, 0.13, 0.04215, 0.13, 0.13, 0.04215, 0.13, 0.04215, 0.04215, 0.13, 0.25, 0.9983, 0.3333, 0.9983, 0.3331, 1.0, 0.2502, 1.0, 0.01008, 0.2497, 0.04207, 0.1303, 0.04215, 0.13, 0.01, 0.25, 0.01, 0.25, 0.04215, 0.13, 0.04215, 0.13, 0.01, 0.25, 0.2476, 0.9983, 0.25, 0.9983, 0.2498, 1.0, 0.2474, 1.0, 0.01093, 0.2535, 0.01008, 0.2503, 0.01, 0.25, 0.01082, 0.2531, 0.01082, 0.2531, 0.01, 0.25, 0.01, 0.25, 0.01003, 0.2501, 0.08333, 0.9983, 0.1667, 0.9983, 0.1665, 1.0, 0.08354, 1.0, 0.1298, 0.4576, 0.04238, 0.3702, 0.04215, 0.37, 0.13, 0.4578, 0.13, 0.4578, 0.04215, 0.37, 0.04215, 0.37, 0.13, 0.4578, 7.451e-08, 0.9983, 0.08333, 0.9983, 0.08312, 1.0, 0.0002113, 1.0, 0.2497, 0.4899, 0.1303, 0.4579, 0.13, 0.4578, 0.25, 0.49, 0.25, 0.49, 0.13, 0.4578, 0.13, 0.4578, 0.25, 0.49, 0.08333, 0.9941, 7.451e-08, 0.9941, 0.0002114, 0.9932, 0.08333, 0.9932, 0.08333, 0.9932, 0.0002114, 0.9932, 7.451e-08, 0.9924, 0.08333, 0.9924, 0.08333, 0.9924, 7.451e-08, 0.9924, 7.451e-08, 0.9924, 0.08333, 0.9924, 0.1667, 0.9941, 0.08333, 0.9941, 0.08333, 0.9932, 0.1667, 0.9932, 0.1667, 0.9932, 0.08333, 0.9932, 0.08333, 0.9924, 0.1667, 0.9924, 0.1667, 0.9924, 0.08333, 0.9924, 0.08333, 0.9924, 0.1667, 0.9924, 0.25, 0.9941, 0.1667, 0.9941, 0.1667, 0.9932, 0.25, 0.9932, 0.25, 0.9932, 0.1667, 0.9932, 0.1667, 0.9924, 0.25, 0.9924, 0.25, 0.9924, 0.1667, 0.9924, 0.1667, 0.9924, 0.25, 0.9924, 0.3333, 0.9941, 0.25, 0.9941, 0.25, 0.9932, 0.3333, 0.9932, 0.3333, 0.9932, 0.25, 0.9932, 0.25, 0.9924, 0.3333, 0.9924, 0.3333, 0.9924, 0.25, 0.9924, 0.25, 0.9924, 0.3333, 0.9924, 0.4167, 0.9941, 0.3333, 0.9941, 0.3333, 0.9932, 0.4167, 0.9932, 0.4167, 0.9932, 0.3333, 0.9932, 0.3333, 0.9924, 0.4167, 0.9924, 0.4167, 0.9924, 0.3333, 0.9924, 0.3333, 0.9924, 0.4167, 0.9924, 0.5, 0.9941, 0.4167, 0.9941, 0.4167, 0.9932, 0.5, 0.9932, 0.5, 0.9932, 0.4167, 0.9932, 0.4167, 0.9924, 0.5, 0.9924, 0.5, 0.9924, 0.4167, 0.9924, 0.4167, 0.9924, 0.5, 0.9924, 0.5833, 0.5694, 0.5, 0.5694, 0.5, 0.5694, 0.5833, 0.5694, 0.5833, 0.9941, 0.5, 0.9941, 0.5, 0.9932, 0.5833, 0.9932, 0.5833, 0.9932, 0.5, 0.9932, 0.5, 0.9924, 0.5833, 0.9924, 0.6667, 0.9941, 0.5833, 0.9941, 0.5833, 0.9932, 0.6667, 0.9932, 0.6667, 0.9932, 0.5833, 0.9932, 0.5833, 0.9924, 0.6667, 0.9924, 0.6667, 0.9924, 0.5833, 0.9924, 0.5833, 0.9924, 0.6667, 0.9924, 0.75, 0.9941, 0.6667, 0.9941, 0.6667, 0.9932, 0.75, 0.9932, 0.75, 0.9932, 0.6667, 0.9932, 0.6667, 0.9924, 0.75, 0.9924, 0.75, 0.9924, 0.6667, 0.9924, 0.6667, 0.9924, 0.75, 0.9924, 0.8333, 0.9941, 0.75, 0.9941, 0.75, 0.9932, 0.8333, 0.9932, 0.8333, 0.9932, 0.75, 0.9932, 0.75, 0.9924, 0.8333, 0.9924, 0.8333, 0.9924, 0.75, 0.9924, 0.75, 0.9924, 0.8333, 0.9924, 0.9167, 0.9941, 0.8333, 0.9941, 0.8333, 0.9932, 0.9167, 0.9932, 0.9167, 0.9932, 0.8333, 0.9932, 0.8333, 0.9924, 0.9167, 0.9924, 0.9167, 0.9924, 0.8333, 0.9924, 0.8333, 0.9924, 0.9167, 0.9924, 1.0, 0.9941, 0.9167, 0.9941, 0.9167, 0.9932, 0.9998, 0.9932, 0.9998, 0.9932, 0.9167, 0.9932, 0.9167, 0.9924, 1.0, 0.9924, 1.0, 0.9924, 0.9167, 0.9924, 0.9167, 0.9924, 1.0, 0.9924, 0.25, 0.49, 0.37, 0.4578, 0.37, 0.4578, 0.25, 0.49, 0.9167, 0.5763, 0.9167, 0.9798, 0.8333, 0.9798, 0.8333, 0.5763, 0.8333, 0.5763, 0.8333, 0.9798, 0.75, 0.9798, 0.75, 0.5763, 0.75, 0.5763, 0.75, 0.9798, 0.6667, 0.9798, 0.6667, 0.5763, 0.6667, 0.5763, 0.6667, 0.9798, 0.5833, 0.9798, 0.5833, 0.5763, 0.5833, 0.9924, 0.5, 0.9924, 0.5, 0.9924, 0.5833, 0.9924, 0.5, 0.5763, 0.5, 0.9798, 0.4167, 0.9798, 0.4167, 0.5763, 0.4167, 0.5763, 0.4167, 0.9798, 0.3333, 0.9798, 0.3333, 0.5763, 0.3333, 0.5763, 0.3333, 0.9798, 0.25, 0.9798, 0.25, 0.5763, 0.25, 0.5763, 0.25, 0.9798, 0.1667, 0.9798, 0.1667, 0.5763, 0.1667, 0.5763, 0.1667, 0.9798, 0.08333, 0.9798, 0.08333, 0.5763, 0.08333, 0.5763, 0.08333, 0.9798, 7.451e-08, 0.9798, 7.451e-08, 0.5763, 0.6667, 0.9924, 0.75, 0.9924, 0.75, 0.9924, 0.6667, 0.9924, 0.5833, 0.9924, 0.6667, 0.9924, 0.6667, 0.9924, 0.5833, 0.9924, 0.9167, 0.9924, 1.0, 0.9924, 0.9938, 0.9924, 0.9167, 0.9924, 0.4167, 0.9924, 0.5, 0.9924, 0.5, 0.9924, 0.4167, 0.9924, 0.8333, 0.9924, 0.9167, 0.9924, 0.9167, 0.9924, 0.8333, 0.9924, 0.08333, 0.9924, 0.1667, 0.9924, 0.1667, 0.9924, 0.08333, 0.9924, 0.75, 0.9924, 0.8333, 0.9924, 0.8333, 0.9924, 0.75, 0.9924, 0.1667, 0.9924, 0.25, 0.9924, 0.25, 0.9924, 0.1667, 0.9924, 0.25, 0.9924, 0.3333, 0.9924, 0.3333, 0.9924, 0.25, 0.9924, 7.451e-08, 0.9924, 0.08333, 0.9924, 0.08333, 0.9924, 0.006156, 0.9924, 0.3333, 0.9924, 0.4167, 0.9924, 0.4167, 0.9924, 0.3333, 0.9924, 0.5833, 0.9978, 0.5833, 0.9983, 0.5833, 0.9981, 0.5833, 0.9976, 0.5022, 0.995, 0.5023, 0.9943, 0.5, 0.9941, 0.5, 0.9949, 0.1714, 0.9981, 0.1667, 0.9981, 0.1667, 0.9983, 0.1706, 0.9983, 0.1689, 0.9943, 0.2477, 0.9943, 0.25, 0.9941, 0.1667, 0.9941, 0.9163, 0.9974, 0.9167, 0.9981, 0.9167, 0.9983, 0.9167, 0.9976, 0.1687, 0.9946, 0.1689, 0.9943, 0.1667, 0.9941, 0.1667, 0.9944, 0.5833, 0.9976, 0.5833, 0.9981, 0.5833, 0.9983, 0.5833, 0.9978, 0.2478, 0.9976, 0.2478, 0.9981, 0.25, 0.9983, 0.25, 0.9978, 0.838, 0.9981, 0.8333, 0.9981, 0.8333, 0.9983, 0.838, 0.9983, 0.5, 0.9949, 0.5, 0.9941, 0.5023, 0.9943, 0.5022, 0.995, 0.503, 0.9983, 0.5, 0.9983, 0.5022, 0.9981, 0.5052, 0.9981, 0.25, 0.9978, 0.25, 0.9983, 0.2478, 0.9981, 0.2478, 0.9976, 0.1667, 0.9944, 0.1667, 0.9941, 0.1689, 0.9943, 0.1687, 0.9946, 0.1667, 0.9941, 0.25, 0.9941, 0.2477, 0.9943, 0.1689, 0.9943, 0.1706, 0.9983, 0.1667, 0.9983, 0.1667, 0.9981, 0.1714, 0.9981, 0.838, 0.9983, 0.8333, 0.9983, 0.8333, 0.9981, 0.838, 0.9981, 0.9167, 0.9976, 0.9167, 0.9983, 0.9167, 0.9981, 0.9163, 0.9974, 0.8333, 0.9946, 0.8333, 0.9941, 0.8356, 0.9943, 0.8353, 0.9948, 0.8333, 0.9941, 0.9167, 0.9941, 0.9144, 0.9943, 0.8356, 0.9943, 0.581, 0.9983, 0.503, 0.9983, 0.5052, 0.9981, 0.581, 0.9981, 0.25, 0.01, 0.2544, 0.01118, 0.2498, 0.009949, 0.25, 0.01, 0.2503, 0.01008, 0.2543, 0.01116, 0.2544, 0.01118, 0.25, 0.01, 0.5, 0.9983, 0.503, 0.9983, 0.5032, 1.0, 0.5002, 1.0, 0.3636, 0.04044, 0.2582, 0.01221, 0.2498, 0.009949, 0.37, 0.04215, 0.3478, 0.07431, 0.2537, 0.0491, 0.2582, 0.01221, 0.3636, 0.04044, 0.581, 0.9981, 0.5052, 0.9981, 0.503, 0.9983, 0.581, 0.9983, 0.5833, 0.9981, 0.581, 0.9981, 0.581, 0.9983, 0.5833, 0.9983, 0.3509, 0.07516, 0.3478, 0.07431, 0.3636, 0.04044, 0.37, 0.04215, 0.37, 0.04215, 0.3636, 0.04044, 0.37, 0.04215, 0.37, 0.04215, 0.5833, 0.9983, 0.581, 0.9983, 0.581, 0.9981, 0.5833, 0.9981, 0.2544, 0.01118, 0.367, 0.04134, 0.37, 0.04215, 0.2498, 0.009949, 0.2543, 0.01116, 0.3666, 0.04123, 0.367, 0.04134, 0.2544, 0.01118, 0.503, 0.9983, 0.581, 0.9983, 0.5808, 1.0, 0.5032, 1.0, 0.75, 0.01, 0.87, 0.04215, 0.87, 0.04215, 0.75, 0.01, 0.5, 0.9924, 0.5833, 0.9924, 0.5833, 0.9924, 0.5, 0.9924, 0.5, 0.9924, 0.5833, 0.9924, 0.5833, 0.9924, 0.5, 0.9924, 0.5, 0.9941, 0.5833, 0.9944, 0.5833, 0.9944, 0.5023, 0.9943, 0.5023, 0.9943, 0.5833, 0.9944, 0.5833, 0.9941, 0.5, 0.9941, 0.5833, 0.9798, 0.5, 0.9798, 0.5, 0.5763, 0.5833, 0.5763, 0.8333, 0.9983, 0.8333, 0.9978, 0.8336, 0.9976, 0.8333, 0.9981, 0.5833, 0.9948, 0.5833, 0.9976, 0.5833, 0.9978, 0.5833, 0.9946, 0.5833, 0.9946, 0.5833, 0.9978, 0.5833, 0.9976, 0.5833, 0.9948, 0.6667, 0.9946, 0.6667, 0.9978, 0.5833, 0.9978, 0.5833, 0.9946, 0.8333, 0.9981, 0.8336, 0.9976, 0.8333, 0.9978, 0.8333, 0.9983, 0.75, 0.9946, 0.75, 0.9978, 0.6667, 0.9978, 0.6667, 0.9946, 0.8333, 0.9946, 0.8333, 0.9978, 0.75, 0.9978, 0.75, 0.9946, 0.9132, 0.9983, 0.838, 0.9983, 0.838, 0.9981, 0.9132, 0.9981, 0.9132, 0.9981, 0.838, 0.9981, 0.838, 0.9983, 0.9132, 0.9983, 0.4578, 0.37, 0.4529, 0.3749, 0.4561, 0.3718, 0.4578, 0.37, 0.4576, 0.3702, 0.4529, 0.3749, 0.4529, 0.3749, 0.4578, 0.37, 0.8333, 0.9983, 0.838, 0.9983, 0.8382, 1.0, 0.8335, 1.0, 0.3757, 0.4521, 0.4502, 0.3776, 0.4561, 0.3718, 0.3714, 0.4564, 0.3542, 0.4216, 0.4207, 0.3551, 0.4502, 0.3776, 0.3757, 0.4521, 0.3509, 0.4248, 0.3542, 0.4216, 0.3757, 0.4521, 0.37, 0.4578, 0.37, 0.4578, 0.3757, 0.4521, 0.3714, 0.4564, 0.37, 0.4578, 0.9167, 0.9981, 0.9132, 0.9981, 0.9132, 0.9983, 0.9167, 0.9983, 0.9167, 0.9983, 0.9132, 0.9983, 0.9132, 0.9981, 0.9167, 0.9981, 0.4529, 0.3749, 0.3734, 0.4544, 0.3714, 0.4564, 0.4561, 0.3718, 0.4529, 0.3749, 0.3737, 0.4541, 0.3734, 0.4544, 0.4529, 0.3749, 0.838, 0.9983, 0.9132, 0.9983, 0.913, 1.0, 0.8382, 1.0, 0.9167, 0.9944, 0.9167, 0.9976, 0.9163, 0.9974, 0.9146, 0.9946, 0.1667, 0.9983, 0.1667, 0.9976, 0.167, 0.9974, 0.1667, 0.9981, 0.1667, 0.9981, 0.167, 0.9974, 0.1666, 0.9976, 0.1667, 0.9983, 0.9146, 0.9946, 0.9163, 0.9974, 0.9167, 0.9976, 0.9167, 0.9944, 1.0, 0.9944, 1.0, 0.9976, 0.9167, 0.9976, 0.9167, 0.9944, 0.1667, 0.9944, 0.1667, 0.9976, 0.08333, 0.9976, 0.08333, 0.9944, 0.08333, 0.9944, 0.08333, 0.9976, 7.451e-08, 0.9976, 7.451e-08, 0.9944, 0.2476, 0.9983, 0.1706, 0.9983, 0.1714, 0.9981, 0.2455, 0.9981, 0.2455, 0.9981, 0.1714, 0.9981, 0.1706, 0.9983, 0.2476, 0.9983, 0.04215, 0.37, 0.04065, 0.3644, 0.04184, 0.3688, 0.04215, 0.37, 0.04207, 0.3697, 0.04066, 0.3644, 0.04065, 0.3644, 0.04215, 0.37, 0.1667, 0.9983, 0.1706, 0.9983, 0.1708, 1.0, 0.1669, 1.0, 0.04895, 0.2532, 0.07389, 0.3462, 0.03964, 0.3606, 0.01172, 0.2564, 0.01172, 0.2564, 0.03964, 0.3606, 0.04184, 0.3688, 0.01003, 0.2501, 0.01, 0.25, 0.01172, 0.2564, 0.01003, 0.2501, 0.01, 0.25, 0.04811, 0.25, 0.04895, 0.2532, 0.01172, 0.2564, 0.01, 0.25, 0.2478, 0.9981, 0.2455, 0.9981, 0.2476, 0.9983, 0.25, 0.9983, 0.25, 0.9983, 0.2476, 0.9983, 0.2455, 0.9981, 0.2478, 0.9981, 0.04065, 0.3644, 0.01082, 0.2531, 0.01003, 0.2501, 0.04184, 0.3688, 0.04066, 0.3644, 0.01093, 0.2535, 0.01082, 0.2531, 0.04065, 0.3644, 0.1706, 0.9983, 0.2476, 0.9983, 0.2474, 1.0, 0.1708, 1.0, 0.25, 0.9949, 0.25, 0.9978, 0.2478, 0.9976, 0.2478, 0.995, 0.5, 0.9983, 0.5, 0.9978, 0.5022, 0.9976, 0.5022, 0.9981, 0.2478, 0.995, 0.2478, 0.9976, 0.25, 0.9978, 0.25, 0.9949, 0.5022, 0.9981, 0.5022, 0.9976, 0.5, 0.9978, 0.5, 0.9983, 0.4167, 0.9949, 0.4167, 0.9978, 0.3333, 0.9978, 0.3333, 0.9949, 0.5, 0.9949, 0.5, 0.9978, 0.4167, 0.9978, 0.4167, 0.9949, 0.3333, 0.9949, 0.3333, 0.9978, 0.25, 0.9978, 0.25, 0.9949, 0.3333, 0.9941, 0.3333, 0.9949, 0.25, 0.9949, 0.25, 0.9941, 0.5, 0.9941, 0.5, 0.9949, 0.4167, 0.9949, 0.4167, 0.9941, 0.4167, 0.9941, 0.4167, 0.9949, 0.3333, 0.9949, 0.3333, 0.9941, 0.2477, 0.9943, 0.2478, 0.995, 0.25, 0.9949, 0.25, 0.9941, 0.25, 0.9941, 0.25, 0.9949, 0.2478, 0.995, 0.2477, 0.9943, 0.5, 0.9978, 0.5, 0.9949, 0.5022, 0.995, 0.5022, 0.9976, 0.5022, 0.9976, 0.5022, 0.995, 0.5, 0.9949, 0.5, 0.9978, 0.8333, 0.9941, 0.8333, 0.9946, 0.75, 0.9946, 0.75, 0.9941, 0.75, 0.9941, 0.75, 0.9946, 0.6667, 0.9946, 0.6667, 0.9941, 0.6667, 0.9941, 0.6667, 0.9946, 0.5833, 0.9946, 0.5833, 0.9941, 0.5833, 0.9941, 0.5833, 0.9946, 0.5833, 0.9948, 0.5833, 0.9944, 0.5833, 0.9944, 0.5833, 0.9948, 0.5833, 0.9946, 0.5833, 0.9941, 0.8333, 0.9978, 0.8333, 0.9946, 0.8353, 0.9948, 0.8336, 0.9976, 0.8336, 0.9976, 0.8353, 0.9948, 0.8333, 0.9946, 0.8333, 0.9978, 0.08333, 0.9941, 0.08333, 0.9944, 7.451e-08, 0.9944, 7.451e-08, 0.9941, 0.1667, 0.9941, 0.1667, 0.9944, 0.08333, 0.9944, 0.08333, 0.9941, 1.0, 0.9941, 1.0, 0.9944, 0.9167, 0.9944, 0.9167, 0.9941, 0.9144, 0.9943, 0.9146, 0.9946, 0.9167, 0.9944, 0.9167, 0.9941, 0.9167, 0.9941, 0.9167, 0.9944, 0.9146, 0.9946, 0.9144, 0.9943, 0.1667, 0.9976, 0.1667, 0.9944, 0.1687, 0.9946, 0.167, 0.9974, 0.167, 0.9974, 0.1687, 0.9946, 0.1667, 0.9944, 0.1666, 0.9976])
me_cylinder.materials.append(mat_material_003)
me_cylinder.update()
me_plane_001 = bpy.data.meshes.new('Plane.001')
me_plane_001.from_pydata([(-0.2987, 1.0, 0.5174), (1.907, -1.0, 1.755e-08), (0.5854, 1.0, 0.0), (-0.9732, -1.0, 1.686), (-0.5174, 1.0, 0.2987), (1.652, -1.0, -0.9536), (0.507, 1.0, -0.2927), (-1.686, -1.0, 0.9732), (-0.5975, 1.0, 5.257e-08), (0.9536, -1.0, -1.652), (0.2927, 1.0, -0.507), (-1.946, -1.0, 1.857e-07), (-0.5174, 1.0, -0.2987), (-7.607e-08, -1.0, -1.907), (-2.559e-08, 1.0, -0.5854), (-1.686, -1.0, -0.9732), (-0.2987, 1.0, -0.5174), (-0.9536, -1.0, -1.652), (-0.2927, 1.0, -0.507), (-0.9732, -1.0, -1.686), (-2.663e-08, 1.0, -0.5975), (-1.652, -1.0, -0.9536), (-0.507, 1.0, -0.2927), (-7.875e-08, -1.0, -1.946), (0.2987, 1.0, -0.5174), (-1.907, -1.0, 1.843e-07), (-0.5854, 1.0, 5.118e-08), (0.9732, -1.0, -1.686), (0.5174, 1.0, -0.2987), (-1.652, -1.0, 0.9536), (-0.507, 1.0, 0.2927), (1.686, -1.0, -0.9732), (0.5975, 1.0, 3.37e-10), (-0.9536, -1.0, 1.652), (-0.2927, 1.0, 0.507), (2.954e-08, -1.0, 1.946), (1.946, -1.0, 1.555e-08), (3.005e-08, -1.0, 1.907), (6.981e-09, 1.0, 0.5854), (6.614e-09, 1.0, 0.5975), (0.2987, 1.0, 0.5174), (0.9536, -1.0, 1.652), (0.2927, 1.0, 0.507), (0.9732, -1.0, 1.686), (0.5174, 1.0, 0.2987), (1.652, -1.0, 0.9536), (0.507, 1.0, 0.2927), (1.686, -1.0, 0.9732), (0.5918, 0.9694, 0.0), (0.5125, 0.9694, -0.2959), (0.2959, 0.9694, -0.5125), (-2.587e-08, 0.9694, -0.5918), (-0.2959, 0.9694, -0.5125), (-0.5125, 0.9694, -0.2959), (-0.5918, 0.9694, 5.173e-08), (-0.5125, 0.9694, 0.2959), (-0.2959, 0.9694, 0.5125), (7.057e-09, 0.9694, 0.5918), (0.2959, 0.9694, 0.5125), (0.5125, 0.9694, 0.2959), (1.186, -1.0, -1.419), (1.419, -1.0, -1.186), (0.3641, 1.0, -0.4356), (0.4356, 1.0, -0.3641), (0.3716, 1.0, -0.4445), (0.4445, 1.0, -0.3716), (1.211, -1.0, -1.448), (1.448, -1.0, -1.211), (0.3681, 0.9694, -0.4403), (0.4403, 0.9694, -0.3681), (0.6488, -1.0, 1.773), (0.3244, -1.0, 1.86), (0.6358, -1.0, 1.737), (0.3179, -1.0, 1.822), (0.1951, 1.0, 0.5331), (0.09757, 1.0, 0.5593), (0.1992, 1.0, 0.5441), (0.09958, 1.0, 0.5708), (0.1973, 0.9694, 0.5389), (0.09863, 0.9694, 0.5653), (-0.5708, 1.0, -0.09958), (-0.5441, 1.0, -0.1992), (-1.822, -1.0, -0.3179), (-1.737, -1.0, -0.6358), (-0.5593, 1.0, -0.09757), (-0.5331, 1.0, -0.1951), (-1.86, -1.0, -0.3244), (-1.773, -1.0, -0.6488), (-0.5653, 0.9694, -0.09863), (-0.5389, 0.9694, -0.1973), (0.5282, 0.941, -0.305), (0.6099, 0.941, 2.96e-10), (-2.717e-08, 0.941, -0.6099), (-0.6099, 0.941, 5.362e-08), (-0.305, 0.941, -0.5282), (0.5282, 0.941, 0.305), (-0.305, 0.941, 0.5282), (0.305, 0.941, 0.5282), (-0.5282, 0.941, 0.305), (0.305, 0.941, -0.5282), (-0.5282, 0.941, -0.305), (6.763e-09, 0.941, 0.6099), (0.4538, 0.941, -0.3794), (0.3794, 0.941, -0.4538), (0.1017, 0.941, 0.5827), (0.2033, 0.941, 0.5555), (-0.5555, 0.941, -0.2033), (-0.5827, 0.941, -0.1017), (1.427, -0.928, -1.193), (1.193, -0.928, -1.427), (0.3196, -0.928, 1.832), (0.6391, -0.928, 1.746), (-1.746, -0.928, -0.6391), (-1.832, -0.928, -0.3196), (1.661, -0.928, -0.9587), (1.917, -0.928, 1.785e-08), (-6.102e-08, -0.928, -1.917), (-1.917, -0.928, 1.855e-07), (-0.9587, -0.928, -1.661), (1.661, -0.928, 0.9587), (-0.9587, -0.928, 1.661), (0.9587, -0.928, 1.661), (-1.661, -0.928, 0.9587), (0.9587, -0.928, -1.661), (-1.661, -0.928, -0.9587), (4.566e-08, -0.928, 1.917)], [], [(10, 14, 20, 24), (21, 17, 19, 15), (2, 6, 28, 32), (13, 9, 27, 23), (46, 2, 32, 44), (5, 1, 36, 31), (74, 42, 40, 76), (1, 45, 47, 36), (30, 34, 0, 4), (73, 37, 35, 71), (84, 26, 8, 80), (33, 29, 7, 3), (48, 49, 6, 2), (68, 50, 10, 62), (50, 51, 14, 10), (51, 52, 18, 14), (52, 53, 22, 18), (88, 54, 26, 84), (54, 55, 30, 26), (55, 56, 34, 30), (56, 57, 38, 34), (78, 58, 42, 74), (58, 59, 46, 42), (59, 48, 2, 46), (14, 18, 16, 20), (83, 21, 15, 87), (62, 10, 24, 64), (17, 13, 23, 19), (61, 5, 31, 67), (42, 46, 44, 40), (34, 38, 39, 0), (45, 41, 43, 47), (26, 30, 4, 8), (37, 33, 3, 35), (18, 22, 12, 16), (29, 25, 11, 7), (98, 4, 0, 96), (93, 8, 4, 98), (107, 80, 8, 93), (94, 16, 12, 100), (92, 20, 16, 94), (99, 24, 20, 92), (103, 64, 24, 99), (91, 32, 28, 90), (96, 0, 39, 101), (105, 76, 40, 97), (95, 44, 32, 91), (97, 40, 44, 95), (45, 1, 48, 59), (41, 45, 59, 58), (72, 41, 58, 78), (33, 37, 57, 56), (29, 33, 56, 55), (25, 29, 55, 54), (82, 25, 54, 88), (17, 21, 53, 52), (13, 17, 52, 51), (9, 13, 51, 50), (60, 9, 50, 68), (1, 5, 49, 48), (5, 61, 69, 49), (61, 60, 68, 69), (90, 28, 65, 102), (102, 65, 64, 103), (9, 60, 66, 27), (60, 61, 67, 66), (6, 63, 65, 28), (63, 62, 64, 65), (49, 69, 63, 6), (37, 73, 79, 57), (73, 72, 78, 79), (101, 39, 77, 104), (104, 77, 76, 105), (57, 79, 75, 38), (41, 72, 70, 43), (72, 73, 71, 70), (38, 75, 77, 39), (75, 74, 76, 77), (21, 83, 89, 53), (83, 82, 88, 89), (100, 12, 81, 106), (106, 81, 80, 107), (25, 82, 86, 11), (82, 83, 87, 86), (53, 89, 85, 22), (22, 85, 81, 12), (85, 84, 80, 81), (112, 106, 107, 113), (124, 100, 106, 112), (110, 104, 105, 111), (125, 101, 104, 110), (108, 102, 103, 109), (114, 90, 102, 108), (121, 97, 95, 119), (119, 95, 91, 115), (111, 105, 97, 121), (120, 96, 101, 125), (115, 91, 90, 114), (109, 103, 99, 123), (123, 99, 92, 116), (116, 92, 94, 118), (118, 94, 100, 124), (113, 107, 93, 117), (117, 93, 98, 122), (122, 98, 96, 120), (7, 122, 120, 3), (11, 117, 122, 7), (86, 113, 117, 11), (19, 118, 124, 15), (23, 116, 118, 19), (27, 123, 116, 23), (66, 109, 123, 27), (36, 115, 114, 31), (3, 120, 125, 35), (70, 111, 121, 43), (47, 119, 115, 36), (43, 121, 119, 47), (31, 114, 108, 67), (67, 108, 109, 66), (35, 125, 110, 71), (71, 110, 111, 70), (15, 124, 112, 87), (87, 112, 113, 86)])
me_plane_001.polygons.foreach_set('material_index', [1, 1, 1, 1, 1, 1, 1, 1, 1, 1, 1, 1, 1, 1, 1, 1, 1, 1, 1, 1, 1, 1, 1, 1, 1, 1, 1, 1, 1, 1, 1, 1, 1, 1, 1, 1, 1, 1, 1, 1, 1, 1, 1, 1, 1, 1, 1, 1, 0, 0, 0, 0, 0, 0, 0, 0, 0, 0, 0, 0, 0, 0, 1, 1, 1, 1, 1, 1, 1, 0, 0, 1, 1, 1, 1, 1, 1, 1, 0, 0, 1, 1, 1, 1, 1, 1, 1, 0, 0, 0, 0, 0, 0, 0, 0, 0, 0, 0, 0, 0, 0, 0, 0, 0, 0, 1, 1, 1, 1, 1, 1, 1, 1, 1, 1, 1, 1, 1, 1, 1, 1, 1, 1])
_uv = me_plane_001.uv_layers.new(name='UVMap')
_uv.uv.foreach_set('vector', [0.1667, 1.0, 0.25, 1.0, 0.25, 1.0, 0.1667, 1.0, 0.4167, -1.0, 0.3333, -1.0, 0.3333, -1.0, 0.4167, -1.0, 0.0, 1.0, 0.08333, 1.0, 0.08333, 1.0, 0.0, 1.0, 0.25, -1.0, 0.1667, -1.0, 0.1667, -1.0, 0.25, -1.0, 0.9167, 1.0, 1.0, 1.0, 1.0, 1.0, 0.9167, 1.0, 0.08333, -1.0, 0.0, -1.0, 0.0, -1.0, 0.08333, -1.0, 0.8056, 1.0, 0.8333, 1.0, 0.8333, 1.0, 0.8056, 1.0, 1.0, -1.0, 0.9167, -1.0, 0.9167, -1.0, 1.0, -1.0, 0.5833, 1.0, 0.6667, 1.0, 0.6667, 1.0, 0.5833, 1.0, 0.7778, -1.0, 0.75, -1.0, 0.75, -1.0, 0.7778, -1.0, 0.4722, 1.0, 0.5, 1.0, 0.5, 1.0, 0.4722, 1.0, 0.6667, -1.0, 0.5833, -1.0, 0.5833, -1.0, 0.6667, -1.0, 0.0, 0.9694, 0.08333, 0.9694, 0.08333, 1.0, 0.0, 1.0, 0.1389, 0.9694, 0.1667, 0.9694, 0.1667, 1.0, 0.1389, 1.0, 0.1667, 0.9694, 0.25, 0.9694, 0.25, 1.0, 0.1667, 1.0, 0.25, 0.9694, 0.3333, 0.9694, 0.3333, 1.0, 0.25, 1.0, 0.3333, 0.9694, 0.4167, 0.9694, 0.4167, 1.0, 0.3333, 1.0, 0.4722, 0.9694, 0.5, 0.9694, 0.5, 1.0, 0.4722, 1.0, 0.5, 0.9694, 0.5833, 0.9694, 0.5833, 1.0, 0.5, 1.0, 0.5833, 0.9694, 0.6667, 0.9694, 0.6667, 1.0, 0.5833, 1.0, 0.6667, 0.9694, 0.75, 0.9694, 0.75, 1.0, 0.6667, 1.0, 0.8056, 0.9694, 0.8333, 0.9694, 0.8333, 1.0, 0.8056, 1.0, 0.8333, 0.9694, 0.9167, 0.9694, 0.9167, 1.0, 0.8333, 1.0, 0.9167, 0.9694, 1.0, 0.9694, 1.0, 1.0, 0.9167, 1.0, 0.25, 1.0, 0.3333, 1.0, 0.3333, 1.0, 0.25, 1.0, 0.4444, -1.0, 0.4167, -1.0, 0.4167, -1.0, 0.4444, -1.0, 0.1389, 1.0, 0.1667, 1.0, 0.1667, 1.0, 0.1389, 1.0, 0.3333, -1.0, 0.25, -1.0, 0.25, -1.0, 0.3333, -1.0, 0.1111, -1.0, 0.08333, -1.0, 0.08333, -1.0, 0.1111, -1.0, 0.8333, 1.0, 0.9167, 1.0, 0.9167, 1.0, 0.8333, 1.0, 0.6667, 1.0, 0.75, 1.0, 0.75, 1.0, 0.6667, 1.0, 0.9167, -1.0, 0.8333, -1.0, 0.8333, -1.0, 0.9167, -1.0, 0.5, 1.0, 0.5833, 1.0, 0.5833, 1.0, 0.5, 1.0, 0.75, -1.0, 0.6667, -1.0, 0.6667, -1.0, 0.75, -1.0, 0.3333, 1.0, 0.4167, 1.0, 0.4167, 1.0, 0.3333, 1.0, 0.5833, -1.0, 0.5, -1.0, 0.5, -1.0, 0.5833, -1.0, 0.5833, 0.941, 0.5833, 1.0, 0.6667, 1.0, 0.6667, 0.941, 0.5, 0.941, 0.5, 1.0, 0.5833, 1.0, 0.5833, 0.941, 0.4722, 0.941, 0.4722, 1.0, 0.5, 1.0, 0.5, 0.941, 0.3333, 0.941, 0.3333, 1.0, 0.4167, 1.0, 0.4167, 0.941, 0.25, 0.941, 0.25, 1.0, 0.3333, 1.0, 0.3333, 0.941, 0.1667, 0.941, 0.1667, 1.0, 0.25, 1.0, 0.25, 0.941, 0.1389, 0.941, 0.1389, 1.0, 0.1667, 1.0, 0.1667, 0.941, 0.0, 0.941, 0.0, 1.0, 0.08333, 1.0, 0.08333, 0.941, 0.6667, 0.941, 0.6667, 1.0, 0.75, 1.0, 0.75, 0.941, 0.8056, 0.941, 0.8056, 1.0, 0.8333, 1.0, 0.8333, 0.941, 0.9167, 0.941, 0.9167, 1.0, 1.0, 1.0, 1.0, 0.941, 0.8333, 0.941, 0.8333, 1.0, 0.9167, 1.0, 0.9167, 0.941, 0.9167, -1.0, 1.0, -1.0, 1.0, 0.9694, 0.9167, 0.9694, 0.8333, -1.0, 0.9167, -1.0, 0.9167, 0.9694, 0.8333, 0.9694, 0.8056, -1.0, 0.8333, -1.0, 0.8333, 0.9694, 0.8056, 0.9694, 0.6667, -1.0, 0.75, -1.0, 0.75, 0.9694, 0.6667, 0.9694, 0.5833, -1.0, 0.6667, -1.0, 0.6667, 0.9694, 0.5833, 0.9694, 0.5, -1.0, 0.5833, -1.0, 0.5833, 0.9694, 0.5, 0.9694, 0.4722, -1.0, 0.5, -1.0, 0.5, 0.9694, 0.4722, 0.9694, 0.3333, -1.0, 0.4167, -1.0, 0.4167, 0.9694, 0.3333, 0.9694, 0.25, -1.0, 0.3333, -1.0, 0.3333, 0.9694, 0.25, 0.9694, 0.1667, -1.0, 0.25, -1.0, 0.25, 0.9694, 0.1667, 0.9694, 0.1389, -1.0, 0.1667, -1.0, 0.1667, 0.9694, 0.1389, 0.9694, 0.0, -1.0, 0.08333, -1.0, 0.08333, 0.9694, 0.0, 0.9694, 0.08333, -1.0, 0.1111, -1.0, 0.1111, 0.9694, 0.08333, 0.9694, 0.1111, -1.0, 0.1389, -1.0, 0.1389, 0.9694, 0.1111, 0.9694, 0.08333, 0.941, 0.08333, 1.0, 0.1111, 1.0, 0.1111, 0.941, 0.1111, 0.941, 0.1111, 1.0, 0.1389, 1.0, 0.1389, 0.941, 0.1667, -1.0, 0.1389, -1.0, 0.1389, -1.0, 0.1667, -1.0, 0.1389, -1.0, 0.1111, -1.0, 0.1111, -1.0, 0.1389, -1.0, 0.08333, 1.0, 0.1111, 1.0, 0.1111, 1.0, 0.08333, 1.0, 0.1111, 1.0, 0.1389, 1.0, 0.1389, 1.0, 0.1111, 1.0, 0.08333, 0.9694, 0.1111, 0.9694, 0.1111, 1.0, 0.08333, 1.0, 0.75, -1.0, 0.7778, -1.0, 0.7778, 0.9694, 0.75, 0.9694, 0.7778, -1.0, 0.8056, -1.0, 0.8056, 0.9694, 0.7778, 0.9694, 0.75, 0.941, 0.75, 1.0, 0.7778, 1.0, 0.7778, 0.941, 0.7778, 0.941, 0.7778, 1.0, 0.8056, 1.0, 0.8056, 0.941, 0.75, 0.9694, 0.7778, 0.9694, 0.7778, 1.0, 0.75, 1.0, 0.8333, -1.0, 0.8056, -1.0, 0.8056, -1.0, 0.8333, -1.0, 0.8056, -1.0, 0.7778, -1.0, 0.7778, -1.0, 0.8056, -1.0, 0.75, 1.0, 0.7778, 1.0, 0.7778, 1.0, 0.75, 1.0, 0.7778, 1.0, 0.8056, 1.0, 0.8056, 1.0, 0.7778, 1.0, 0.4167, -1.0, 0.4444, -1.0, 0.4444, 0.9694, 0.4167, 0.9694, 0.4444, -1.0, 0.4722, -1.0, 0.4722, 0.9694, 0.4444, 0.9694, 0.4167, 0.941, 0.4167, 1.0, 0.4444, 1.0, 0.4444, 0.941, 0.4444, 0.941, 0.4444, 1.0, 0.4722, 1.0, 0.4722, 0.941, 0.5, -1.0, 0.4722, -1.0, 0.4722, -1.0, 0.5, -1.0, 0.4722, -1.0, 0.4444, -1.0, 0.4444, -1.0, 0.4722, -1.0, 0.4167, 0.9694, 0.4444, 0.9694, 0.4444, 1.0, 0.4167, 1.0, 0.4167, 1.0, 0.4444, 1.0, 0.4444, 1.0, 0.4167, 1.0, 0.4444, 1.0, 0.4722, 1.0, 0.4722, 1.0, 0.4444, 1.0, 0.4444, -0.928, 0.4444, 0.941, 0.4722, 0.941, 0.4722, -0.928, 0.4167, -0.928, 0.4167, 0.941, 0.4444, 0.941, 0.4444, -0.928, 0.7778, -0.928, 0.7778, 0.941, 0.8056, 0.941, 0.8056, -0.928, 0.75, -0.928, 0.75, 0.941, 0.7778, 0.941, 0.7778, -0.928, 0.1111, -0.928, 0.1111, 0.941, 0.1389, 0.941, 0.1389, -0.928, 0.08333, -0.928, 0.08333, 0.941, 0.1111, 0.941, 0.1111, -0.928, 0.8333, -0.928, 0.8333, 0.941, 0.9167, 0.941, 0.9167, -0.928, 0.9167, -0.928, 0.9167, 0.941, 1.0, 0.941, 1.0, -0.928, 0.8056, -0.928, 0.8056, 0.941, 0.8333, 0.941, 0.8333, -0.928, 0.6667, -0.928, 0.6667, 0.941, 0.75, 0.941, 0.75, -0.928, 0.0, -0.928, 0.0, 0.941, 0.08333, 0.941, 0.08333, -0.928, 0.1389, -0.928, 0.1389, 0.941, 0.1667, 0.941, 0.1667, -0.928, 0.1667, -0.928, 0.1667, 0.941, 0.25, 0.941, 0.25, -0.928, 0.25, -0.928, 0.25, 0.941, 0.3333, 0.941, 0.3333, -0.928, 0.3333, -0.928, 0.3333, 0.941, 0.4167, 0.941, 0.4167, -0.928, 0.4722, -0.928, 0.4722, 0.941, 0.5, 0.941, 0.5, -0.928, 0.5, -0.928, 0.5, 0.941, 0.5833, 0.941, 0.5833, -0.928, 0.5833, -0.928, 0.5833, 0.941, 0.6667, 0.941, 0.6667, -0.928, 0.5833, -1.0, 0.5833, -0.928, 0.6667, -0.928, 0.6667, -1.0, 0.5, -1.0, 0.5, -0.928, 0.5833, -0.928, 0.5833, -1.0, 0.4722, -1.0, 0.4722, -0.928, 0.5, -0.928, 0.5, -1.0, 0.3333, -1.0, 0.3333, -0.928, 0.4167, -0.928, 0.4167, -1.0, 0.25, -1.0, 0.25, -0.928, 0.3333, -0.928, 0.3333, -1.0, 0.1667, -1.0, 0.1667, -0.928, 0.25, -0.928, 0.25, -1.0, 0.1389, -1.0, 0.1389, -0.928, 0.1667, -0.928, 0.1667, -1.0, 0.0, -1.0, 0.0, -0.928, 0.08333, -0.928, 0.08333, -1.0, 0.6667, -1.0, 0.6667, -0.928, 0.75, -0.928, 0.75, -1.0, 0.8056, -1.0, 0.8056, -0.928, 0.8333, -0.928, 0.8333, -1.0, 0.9167, -1.0, 0.9167, -0.928, 1.0, -0.928, 1.0, -1.0, 0.8333, -1.0, 0.8333, -0.928, 0.9167, -0.928, 0.9167, -1.0, 0.08333, -1.0, 0.08333, -0.928, 0.1111, -0.928, 0.1111, -1.0, 0.1111, -1.0, 0.1111, -0.928, 0.1389, -0.928, 0.1389, -1.0, 0.75, -1.0, 0.75, -0.928, 0.7778, -0.928, 0.7778, -1.0, 0.7778, -1.0, 0.7778, -0.928, 0.8056, -0.928, 0.8056, -1.0, 0.4167, -1.0, 0.4167, -0.928, 0.4444, -0.928, 0.4444, -1.0, 0.4444, -1.0, 0.4444, -0.928, 0.4722, -0.928, 0.4722, -1.0])
me_plane_001.materials.append(mat_material_001)
me_plane_001.materials.append(mat_material_002)
me_plane_001.auto_texspace = False
me_plane_001.update()

# ---- objects
ob_icosphere = bpy.data.objects.new('Icosphere', me_icosphere)
ob_icosphere_001 = bpy.data.objects.new('Icosphere.001', me_icosphere_001)
ob_cylinder = bpy.data.objects.new('Cylinder', me_cylinder)
ob_plane = bpy.data.objects.new('Plane', me_plane_001)
ob_point = bpy.data.objects.new('Point', light_point)
ob_point_001 = bpy.data.objects.new('Point.001', light_point_001)
ob_point_002 = bpy.data.objects.new('Point.002', light_point_002)

# ---- transforms, parenting, visibility, modifiers, constraints
ob_icosphere.location = (0.002126, 0.0, 0.9628)
ob_icosphere.rotation_euler = (-0.0, 3.142, -0.0)
ob_icosphere_001.location = (0.002126, 0.0, 0.9628)
ob_icosphere_001.rotation_euler = (-0.0, 3.142, -0.0)
_m = ob_icosphere_001.modifiers.new('Wireframe', 'WIREFRAME')
_m.thickness = 0.005
ob_cylinder.location = (0.002126, 0.0, 0.6331)
ob_cylinder.rotation_euler = (-0.0, 3.142, -0.0)
_m = ob_cylinder.modifiers.new('Subdivision', 'SUBSURF')
_m.levels = 2
ob_plane.location = (0.002126, 0.0, 0.2249)
ob_plane.rotation_euler = (1.571, 6.283, 0.0)
ob_plane.scale = (0.2233, 0.1726, 0.2233)
ob_point.location = (-0.02512, 0.02736, 0.2192)
ob_point.rotation_euler = (-0.0, 3.142, -0.0)
ob_point_001.location = (0.02965, 0.007271, 0.1835)
ob_point_001.rotation_euler = (-0.0, 3.142, -0.0)
ob_point_002.location = (-0.005599, -0.03813, 0.1835)
ob_point_002.rotation_euler = (-0.0, 3.142, -0.0)

# ---- collection membership
col_collection.objects.link(ob_icosphere)
col_collection.objects.link(ob_icosphere_001)
col_collection.objects.link(ob_cylinder)
col_collection.objects.link(ob_plane)
col_collection.objects.link(ob_point)
col_collection.objects.link(ob_point_001)
col_collection.objects.link(ob_point_002)

# ---- scene / render settings (as saved in the file)
scene.frame_start = 1; scene.frame_end = 250; scene.frame_set(1)
scene.render.engine = 'BLENDER_EEVEE_NEXT'
scene.cycles.sampling_pattern = 'TABULATED_SOBOL'
bpy.context.view_layer.update()

# ---- added for rendering (the .blend has no active camera): camera
cam_auto = bpy.data.cameras.new('AutoCamera')
cam_auto.lens = 50.0
cam_auto.sensor_width = 36.0
cam_auto.clip_end = 1000.0
ob_auto_camera = bpy.data.objects.new('AutoCamera', cam_auto)
scene.collection.objects.link(ob_auto_camera)
ob_auto_camera.location = (1.51776, -1.81877, 1.80608)
ob_auto_camera.rotation_euler = (1.09748, -7.21219e-08, 0.694738)
scene.camera = ob_auto_camera
bpy.context.view_layer.update()
